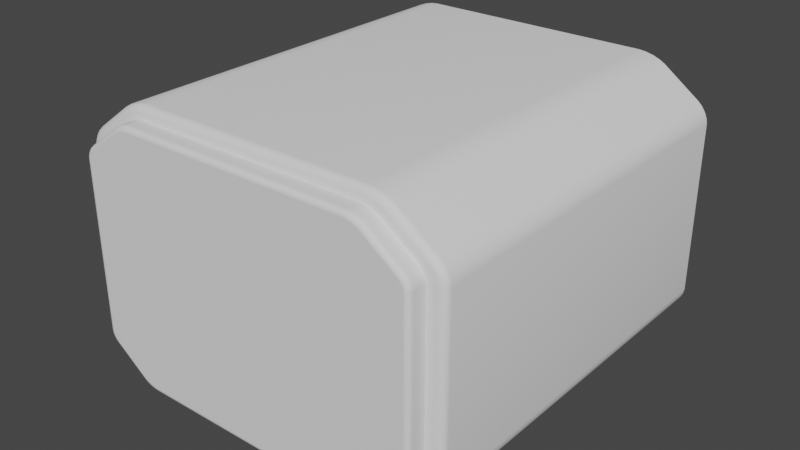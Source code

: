 # Source: cryopodcomplete.blend  (saved by Blender 3.3.6; exported with 4.5.12 LTS)
import bpy
from mathutils import Matrix  # noqa: F401  (used for matrix-valued properties, if any)

bpy.ops.wm.read_factory_settings(use_empty=True)
scene = bpy.context.scene
scene.name = 'Scene'

# ---- collections
col_collection = bpy.data.collections.new('Collection'); scene.collection.children.link(col_collection)

# ---- node groups
ng_auto_smooth = bpy.data.node_groups.new('Auto Smooth', 'GeometryNodeTree')
_s = ng_auto_smooth.interface.new_socket(name='Geometry', in_out='OUTPUT', socket_type='NodeSocketGeometry')
_s = ng_auto_smooth.interface.new_socket(name='Geometry', in_out='INPUT', socket_type='NodeSocketGeometry')
_s = ng_auto_smooth.interface.new_socket(name='Angle', in_out='INPUT', socket_type='NodeSocketFloat')
_s.subtype = 'ANGLE'
_s.min_value = 0.0
_s.max_value = 3.142
ng_auto_smooth.is_modifier = True
_N = ng_auto_smooth.nodes; _L = ng_auto_smooth.links
n0 = _N.new('NodeGroupOutput'); n0.name = 'Group Output'; n0.location = (480, -100)
n1 = _N.new('NodeGroupInput'); n1.name = 'Group Input'; n1.location = (-420, -300)
n2 = _N.new('NodeGroupInput'); n2.name = 'Group Input.001'; n2.location = (-60, -100)
n3 = _N.new('GeometryNodeSetShadeSmooth'); n3.name = 'Set Shade Smooth'; n3.location = (120, -100)
n3.domain = 'EDGE'
n4 = _N.new('GeometryNodeSetShadeSmooth'); n4.name = 'Set Shade Smooth.001'; n4.location = (300, -100)
n5 = _N.new('GeometryNodeInputMeshEdgeAngle'); n5.name = 'Edge Angle'; n5.location = (-420, -220)
n6 = _N.new('GeometryNodeInputEdgeSmooth'); n6.name = 'Is Edge Smooth'; n6.location = (-60, -160)
n7 = _N.new('GeometryNodeInputShadeSmooth'); n7.name = 'Is Face Smooth'; n7.location = (-240, -340)
n8 = _N.new('FunctionNodeBooleanMath'); n8.name = 'Boolean Math'; n8.location = (-60, -220)
n9 = _N.new('FunctionNodeCompare'); n9.name = 'Compare'; n9.location = (-240, -180)
n9.operation = 'LESS_EQUAL'
_L.new(n5.outputs[0], n9.inputs[0])
_L.new(n4.outputs[0], n0.inputs[0])
_L.new(n1.outputs[1], n9.inputs[1])
_L.new(n9.outputs[0], n8.inputs[0])
_L.new(n7.outputs[0], n8.inputs[1])
_L.new(n2.outputs[0], n3.inputs[0])
_L.new(n6.outputs[0], n3.inputs[1])
_L.new(n3.outputs[0], n4.inputs[0])
_L.new(n8.outputs[0], n3.inputs[2])
n0.is_active_output = True

# ---- world
world_world = bpy.data.worlds.new('World'); scene.world = world_world
world_world.use_nodes = True; world_world.node_tree.nodes.clear()
_N = world_world.node_tree.nodes; _L = world_world.node_tree.links
n0 = _N.new('ShaderNodeOutputWorld'); n0.name = 'World Output'; n0.location = (300, 300)
n1 = _N.new('ShaderNodeBackground'); n1.name = 'Background'; n1.location = (10, 300)
n1.inputs[0].default_value = (0.05088, 0.05088, 0.05088, 1.0)
_L.new(n1.outputs[0], n0.inputs[0])
n0.is_active_output = True
world_world.color = (0.05088, 0.05088, 0.05088)
world_world.use_sun_shadow = False
world_world.sun_shadow_jitter_overblur = 0.0

# ---- meshes
me_cube_001 = bpy.data.meshes.new('Cube.001')
me_cube_001.from_pydata([(-0.9145, -1.0, -0.4429), (-0.8773, -1.0, -0.5085), (-0.9116, -1.0, -0.4597), (-0.9036, -1.0, -0.478), (-0.8915, -1.0, -0.4952), (-0.6956, -1.0, -0.6413), (-0.606, -1.0, -0.6684), (-0.6775, -1.0, -0.6516), (-0.654, -1.0, -0.6604), (-0.6289, -1.0, -0.6663), (-0.606, -1.0, 0.6684), (-0.6956, -1.0, 0.6413), (-0.6289, -1.0, 0.6663), (-0.654, -1.0, 0.6604), (-0.6775, -1.0, 0.6516), (-0.8773, -1.0, 0.5085), (-0.9145, -1.0, 0.4429), (-0.8915, -1.0, 0.4952), (-0.9036, -1.0, 0.478), (-0.9116, -1.0, 0.4597), (-0.6113, 1.0, -0.7309), (-0.7524, 1.0, -0.6882), (-0.6474, 1.0, -0.7277), (-0.6869, 1.0, -0.7184), (-0.7237, 1.0, -0.7045), (-0.9415, 1.0, -0.5499), (-1.0, 1.0, -0.4468), (-0.9639, 1.0, -0.529), (-0.9829, 1.0, -0.502), (-0.9955, 1.0, -0.4732), (-1.0, 1.0, 0.4468), (-0.9415, 1.0, 0.5499), (-0.9955, 1.0, 0.4732), (-0.9829, 1.0, 0.502), (-0.9639, 1.0, 0.529), (-0.7524, 1.0, 0.6882), (-0.6113, 1.0, 0.7309), (-0.7237, 1.0, 0.7045), (-0.6869, 1.0, 0.7184), (-0.6474, 1.0, 0.7277), (0.606, -1.0, -0.6684), (0.6956, -1.0, -0.6413), (0.6289, -1.0, -0.6663), (0.654, -1.0, -0.6604), (0.6775, -1.0, -0.6516), (0.8773, -1.0, -0.5085), (0.9145, -1.0, -0.4429), (0.8915, -1.0, -0.4952), (0.9036, -1.0, -0.478), (0.9116, -1.0, -0.4597), (0.9145, -1.0, 0.4429), (0.8773, -1.0, 0.5085), (0.9116, -1.0, 0.4597), (0.9036, -1.0, 0.478), (0.8915, -1.0, 0.4952), (0.6956, -1.0, 0.6413), (0.606, -1.0, 0.6684), (0.6775, -1.0, 0.6516), (0.654, -1.0, 0.6604), (0.6289, -1.0, 0.6663), (1.0, 1.0, -0.4468), (0.9415, 1.0, -0.5499), (0.9955, 1.0, -0.4732), (0.9829, 1.0, -0.502), (0.9639, 1.0, -0.529), (0.7524, 1.0, -0.6882), (0.6113, 1.0, -0.7309), (0.7237, 1.0, -0.7045), (0.6869, 1.0, -0.7184), (0.6474, 1.0, -0.7277), (0.6113, 1.0, 0.7309), (0.7524, 1.0, 0.6882), (0.6474, 1.0, 0.7277), (0.6869, 1.0, 0.7184), (0.7237, 1.0, 0.7045), (0.9415, 1.0, 0.5499), (1.0, 1.0, 0.4468), (0.9639, 1.0, 0.529), (0.9829, 1.0, 0.502), (0.9955, 1.0, 0.4732), (-0.606, -1.07, -0.6684), (-0.6048, -1.096, -0.6424), (-0.606, -1.078, -0.6671), (-0.6058, -1.086, -0.6634), (-0.6055, -1.091, -0.6577), (-0.6052, -1.095, -0.6504), (-0.6247, -1.096, -0.6406), (-0.6289, -1.07, -0.6663), (-0.626, -1.095, -0.6486), (-0.6272, -1.091, -0.6557), (-0.6281, -1.086, -0.6614), (-0.6287, -1.078, -0.6651), (-0.6464, -1.096, -0.6355), (-0.654, -1.07, -0.6604), (-0.6488, -1.095, -0.6432), (-0.6509, -1.091, -0.6502), (-0.6526, -1.086, -0.6557), (-0.6536, -1.078, -0.6592), (-0.6664, -1.096, -0.628), (-0.6775, -1.07, -0.6516), (-0.6698, -1.095, -0.6353), (-0.6729, -1.091, -0.6419), (-0.6754, -1.086, -0.6471), (-0.6769, -1.078, -0.6505), (-0.6815, -1.096, -0.6194), (-0.6956, -1.07, -0.6413), (-0.6859, -1.095, -0.6262), (-0.6898, -1.091, -0.6323), (-0.6929, -1.086, -0.6371), (-0.695, -1.078, -0.6402), (-0.9116, -1.07, -0.4597), (-0.8865, -1.096, -0.4522), (-0.9104, -1.078, -0.4593), (-0.9069, -1.086, -0.4582), (-0.9013, -1.091, -0.4566), (-0.8943, -1.095, -0.4545), (-0.8885, -1.096, -0.4408), (-0.9145, -1.07, -0.4429), (-0.8965, -1.095, -0.4414), (-0.9037, -1.091, -0.442), (-0.9095, -1.086, -0.4425), (-0.9132, -1.078, -0.4428), (-0.9036, -1.07, -0.478), (-0.8808, -1.096, -0.4652), (-0.9025, -1.078, -0.4774), (-0.8992, -1.086, -0.4756), (-0.8942, -1.091, -0.4727), (-0.8879, -1.095, -0.4692), (-0.8915, -1.07, -0.4952), (-0.8718, -1.096, -0.478), (-0.8906, -1.078, -0.4943), (-0.8878, -1.086, -0.4919), (-0.8834, -1.091, -0.4881), (-0.8779, -1.095, -0.4833), (-0.8773, -1.07, -0.5085), (-0.8607, -1.096, -0.4884), (-0.8765, -1.078, -0.5075), (-0.8742, -1.086, -0.5046), (-0.8705, -1.091, -0.5002), (-0.8659, -1.095, -0.4946), (-0.6289, -1.07, 0.6663), (-0.6247, -1.096, 0.6406), (-0.6287, -1.078, 0.6651), (-0.6281, -1.086, 0.6614), (-0.6272, -1.091, 0.6557), (-0.626, -1.095, 0.6486), (-0.6048, -1.096, 0.6424), (-0.606, -1.07, 0.6684), (-0.6052, -1.095, 0.6504), (-0.6055, -1.091, 0.6577), (-0.6058, -1.086, 0.6634), (-0.606, -1.078, 0.6671), (-0.654, -1.07, 0.6604), (-0.6464, -1.096, 0.6355), (-0.6536, -1.078, 0.6592), (-0.6526, -1.086, 0.6557), (-0.6509, -1.091, 0.6502), (-0.6488, -1.095, 0.6432), (-0.6775, -1.07, 0.6516), (-0.6664, -1.096, 0.628), (-0.6769, -1.078, 0.6505), (-0.6754, -1.086, 0.6471), (-0.6729, -1.091, 0.6419), (-0.6698, -1.095, 0.6353), (-0.6956, -1.07, 0.6413), (-0.6815, -1.096, 0.6194), (-0.695, -1.078, 0.6402), (-0.6929, -1.086, 0.6371), (-0.6898, -1.091, 0.6323), (-0.6859, -1.095, 0.6262), (-0.9145, -1.07, 0.4429), (-0.8885, -1.096, 0.4408), (-0.9132, -1.078, 0.4428), (-0.9095, -1.086, 0.4425), (-0.9037, -1.091, 0.442), (-0.8965, -1.095, 0.4414), (-0.8865, -1.096, 0.4522), (-0.9116, -1.07, 0.4597), (-0.8943, -1.095, 0.4545), (-0.9013, -1.091, 0.4566), (-0.9069, -1.086, 0.4582), (-0.9104, -1.078, 0.4593), (-0.8808, -1.096, 0.4652), (-0.9036, -1.07, 0.478), (-0.8879, -1.095, 0.4692), (-0.8942, -1.091, 0.4727), (-0.8992, -1.086, 0.4756), (-0.9025, -1.078, 0.4774), (-0.8718, -1.096, 0.478), (-0.8915, -1.07, 0.4952), (-0.8779, -1.095, 0.4833), (-0.8834, -1.091, 0.4881), (-0.8878, -1.086, 0.4919), (-0.8906, -1.078, 0.4943), (-0.8607, -1.096, 0.4884), (-0.8773, -1.07, 0.5085), (-0.8659, -1.095, 0.4946), (-0.8705, -1.091, 0.5002), (-0.8742, -1.086, 0.5046), (-0.8765, -1.078, 0.5075), (0.6289, -1.07, -0.6663), (0.6247, -1.096, -0.6406), (0.6287, -1.078, -0.6651), (0.6281, -1.086, -0.6614), (0.6272, -1.091, -0.6557), (0.626, -1.095, -0.6486), (0.6048, -1.096, -0.6424), (0.606, -1.07, -0.6684), (0.6052, -1.095, -0.6504), (0.6055, -1.091, -0.6577), (0.6058, -1.086, -0.6634), (0.606, -1.078, -0.6671), (0.654, -1.07, -0.6604), (0.6464, -1.096, -0.6355), (0.6536, -1.078, -0.6592), (0.6526, -1.086, -0.6557), (0.6509, -1.091, -0.6502), (0.6488, -1.095, -0.6432), (0.6775, -1.07, -0.6516), (0.6664, -1.096, -0.628), (0.6769, -1.078, -0.6505), (0.6754, -1.086, -0.6471), (0.6729, -1.091, -0.6419), (0.6698, -1.095, -0.6353), (0.6956, -1.07, -0.6413), (0.6815, -1.096, -0.6194), (0.695, -1.078, -0.6402), (0.6929, -1.086, -0.6371), (0.6898, -1.091, -0.6323), (0.6859, -1.095, -0.6262), (0.9145, -1.07, -0.4429), (0.8885, -1.096, -0.4408), (0.9132, -1.078, -0.4428), (0.9095, -1.086, -0.4425), (0.9037, -1.091, -0.442), (0.8965, -1.095, -0.4414), (0.8865, -1.096, -0.4522), (0.9116, -1.07, -0.4597), (0.8943, -1.095, -0.4545), (0.9013, -1.091, -0.4566), (0.9069, -1.086, -0.4582), (0.9104, -1.078, -0.4593), (0.8808, -1.096, -0.4652), (0.9036, -1.07, -0.478), (0.8879, -1.095, -0.4692), (0.8942, -1.091, -0.4727), (0.8992, -1.086, -0.4756), (0.9025, -1.078, -0.4774), (0.8718, -1.096, -0.478), (0.8915, -1.07, -0.4952), (0.8779, -1.095, -0.4833), (0.8834, -1.091, -0.4881), (0.8878, -1.086, -0.4919), (0.8906, -1.078, -0.4943), (0.8607, -1.096, -0.4884), (0.8773, -1.07, -0.5085), (0.8659, -1.095, -0.4946), (0.8705, -1.091, -0.5002), (0.8742, -1.086, -0.5046), (0.8765, -1.078, -0.5075), (0.606, -1.07, 0.6684), (0.6048, -1.096, 0.6424), (0.606, -1.078, 0.6671), (0.6058, -1.086, 0.6634), (0.6055, -1.091, 0.6577), (0.6052, -1.095, 0.6504), (0.6247, -1.096, 0.6406), (0.6289, -1.07, 0.6663), (0.626, -1.095, 0.6486), (0.6272, -1.091, 0.6557), (0.6281, -1.086, 0.6614), (0.6287, -1.078, 0.6651), (0.6464, -1.096, 0.6355), (0.654, -1.07, 0.6604), (0.6488, -1.095, 0.6432), (0.6509, -1.091, 0.6502), (0.6526, -1.086, 0.6557), (0.6536, -1.078, 0.6592), (0.6664, -1.096, 0.628), (0.6775, -1.07, 0.6516), (0.6698, -1.095, 0.6353), (0.6729, -1.091, 0.6419), (0.6754, -1.086, 0.6471), (0.6769, -1.078, 0.6505), (0.6815, -1.096, 0.6194), (0.6956, -1.07, 0.6413), (0.6859, -1.095, 0.6262), (0.6898, -1.091, 0.6323), (0.6929, -1.086, 0.6371), (0.695, -1.078, 0.6402), (0.9116, -1.07, 0.4597), (0.8865, -1.096, 0.4522), (0.9104, -1.078, 0.4593), (0.9069, -1.086, 0.4582), (0.9013, -1.091, 0.4566), (0.8943, -1.095, 0.4545), (0.8885, -1.096, 0.4408), (0.9145, -1.07, 0.4429), (0.8965, -1.095, 0.4414), (0.9037, -1.091, 0.442), (0.9095, -1.086, 0.4425), (0.9132, -1.078, 0.4428), (0.9036, -1.07, 0.478), (0.8808, -1.096, 0.4652), (0.9025, -1.078, 0.4774), (0.8992, -1.086, 0.4756), (0.8942, -1.091, 0.4727), (0.8879, -1.095, 0.4692), (0.8915, -1.07, 0.4952), (0.8718, -1.096, 0.478), (0.8906, -1.078, 0.4943), (0.8878, -1.086, 0.4919), (0.8834, -1.091, 0.4881), (0.8779, -1.095, 0.4833), (0.8773, -1.07, 0.5085), (0.8607, -1.096, 0.4884), (0.8765, -1.078, 0.5075), (0.8742, -1.086, 0.5046), (0.8705, -1.091, 0.5002), (0.8659, -1.095, 0.4946), (-0.6113, -0.963, -0.7309), (-0.6084, -1.0, -0.6969), (-0.6111, -0.9744, -0.7293), (-0.6107, -0.9848, -0.7244), (-0.6101, -0.9929, -0.7169), (-0.6093, -0.9982, -0.7074), (-0.6374, -1.0, -0.6945), (-0.6474, -0.963, -0.7277), (-0.6405, -0.9982, -0.7048), (-0.6432, -0.9929, -0.714), (-0.6455, -0.9848, -0.7213), (-0.6469, -0.9744, -0.726), (-0.6693, -1.0, -0.6875), (-0.6869, -0.963, -0.7184), (-0.6748, -0.9982, -0.697), (-0.6796, -0.9929, -0.7057), (-0.6835, -0.9848, -0.7125), (-0.686, -0.9744, -0.7169), (-0.6995, -1.0, -0.6768), (-0.7237, -0.963, -0.7045), (-0.707, -0.9982, -0.6854), (-0.7138, -0.9929, -0.6931), (-0.7191, -0.9848, -0.6992), (-0.7226, -0.9744, -0.7032), (-0.7233, -1.0, -0.6641), (-0.7524, -0.963, -0.6882), (-0.7323, -0.9982, -0.6715), (-0.7404, -0.9929, -0.6783), (-0.7468, -0.9848, -0.6836), (-0.751, -0.9744, -0.687), (-0.9955, -0.963, -0.4732), (-0.9556, -1.0, -0.4667), (-0.9936, -0.9744, -0.4728), (-0.9879, -0.9848, -0.4719), (-0.9791, -0.9929, -0.4705), (-0.9679, -0.9982, -0.4687), (-0.9595, -1.0, -0.445), (-1.0, -0.963, -0.4468), (-0.972, -0.9982, -0.4455), (-0.9833, -0.9929, -0.446), (-0.9923, -0.9848, -0.4464), (-0.998, -0.9744, -0.4467), (-0.9829, -0.963, -0.502), (-0.9446, -1.0, -0.4904), (-0.981, -0.9744, -0.5015), (-0.9756, -0.9848, -0.4998), (-0.9671, -0.9929, -0.4973), (-0.9564, -0.9982, -0.494), (-0.9639, -0.963, -0.529), (-0.9283, -1.0, -0.5124), (-0.9622, -0.9744, -0.5282), (-0.9571, -0.9848, -0.5258), (-0.9492, -0.9929, -0.5221), (-0.9393, -0.9982, -0.5175), (-0.9415, -0.963, -0.5499), (-0.9093, -1.0, -0.5291), (-0.94, -0.9744, -0.5489), (-0.9354, -0.9848, -0.546), (-0.9282, -0.9929, -0.5414), (-0.9193, -0.9982, -0.5356), (-0.6474, -0.963, 0.7277), (-0.6374, -1.0, 0.6945), (-0.6469, -0.9744, 0.726), (-0.6455, -0.9848, 0.7213), (-0.6432, -0.9929, 0.714), (-0.6405, -0.9982, 0.7048), (-0.6084, -1.0, 0.6969), (-0.6113, -0.963, 0.7309), (-0.6093, -0.9982, 0.7074), (-0.6101, -0.9929, 0.7169), (-0.6107, -0.9848, 0.7244), (-0.6111, -0.9744, 0.7293), (-0.6869, -0.963, 0.7184), (-0.6693, -1.0, 0.6875), (-0.686, -0.9744, 0.7169), (-0.6835, -0.9848, 0.7125), (-0.6796, -0.9929, 0.7057), (-0.6748, -0.9982, 0.697), (-0.7237, -0.963, 0.7045), (-0.6995, -1.0, 0.6768), (-0.7226, -0.9744, 0.7032), (-0.7191, -0.9848, 0.6992), (-0.7138, -0.9929, 0.6931), (-0.707, -0.9982, 0.6854), (-0.7524, -0.963, 0.6882), (-0.7233, -1.0, 0.6641), (-0.751, -0.9744, 0.687), (-0.7468, -0.9848, 0.6836), (-0.7404, -0.9929, 0.6783), (-0.7323, -0.9982, 0.6715), (-1.0, -0.963, 0.4468), (-0.9595, -1.0, 0.445), (-0.998, -0.9744, 0.4467), (-0.9923, -0.9848, 0.4464), (-0.9833, -0.9929, 0.446), (-0.972, -0.9982, 0.4455), (-0.9556, -1.0, 0.4667), (-0.9955, -0.963, 0.4732), (-0.9679, -0.9982, 0.4687), (-0.9791, -0.9929, 0.4705), (-0.9879, -0.9848, 0.4719), (-0.9936, -0.9744, 0.4728), (-0.9446, -1.0, 0.4904), (-0.9829, -0.963, 0.502), (-0.9564, -0.9982, 0.494), (-0.9671, -0.9929, 0.4973), (-0.9756, -0.9848, 0.4998), (-0.981, -0.9744, 0.5015), (-0.9283, -1.0, 0.5124), (-0.9639, -0.963, 0.529), (-0.9393, -0.9982, 0.5175), (-0.9492, -0.9929, 0.5221), (-0.9571, -0.9848, 0.5258), (-0.9622, -0.9744, 0.5282), (-0.9093, -1.0, 0.5291), (-0.9415, -0.963, 0.5499), (-0.9193, -0.9982, 0.5356), (-0.9282, -0.9929, 0.5414), (-0.9354, -0.9848, 0.546), (-0.94, -0.9744, 0.5489), (0.6474, -0.963, -0.7277), (0.6374, -1.0, -0.6945), (0.6469, -0.9744, -0.726), (0.6455, -0.9848, -0.7213), (0.6432, -0.9929, -0.714), (0.6405, -0.9982, -0.7048), (0.6084, -1.0, -0.6969), (0.6113, -0.963, -0.7309), (0.6093, -0.9982, -0.7074), (0.6101, -0.9929, -0.7169), (0.6107, -0.9848, -0.7244), (0.6111, -0.9744, -0.7293), (0.6869, -0.963, -0.7184), (0.6693, -1.0, -0.6875), (0.686, -0.9744, -0.7169), (0.6835, -0.9848, -0.7125), (0.6796, -0.9929, -0.7057), (0.6748, -0.9982, -0.697), (0.7237, -0.963, -0.7045), (0.6995, -1.0, -0.6768), (0.7226, -0.9744, -0.7032), (0.7191, -0.9848, -0.6992), (0.7138, -0.9929, -0.6931), (0.707, -0.9982, -0.6854), (0.7524, -0.963, -0.6882), (0.7233, -1.0, -0.6641), (0.751, -0.9744, -0.687), (0.7468, -0.9848, -0.6836), (0.7404, -0.9929, -0.6783), (0.7323, -0.9982, -0.6715), (1.0, -0.963, -0.4468), (0.9595, -1.0, -0.445), (0.998, -0.9744, -0.4467), (0.9923, -0.9848, -0.4464), (0.9833, -0.9929, -0.446), (0.972, -0.9982, -0.4455), (0.9556, -1.0, -0.4667), (0.9955, -0.963, -0.4732), (0.9679, -0.9982, -0.4687), (0.9791, -0.9929, -0.4705), (0.9879, -0.9848, -0.4719), (0.9936, -0.9744, -0.4728), (0.9446, -1.0, -0.4904), (0.9829, -0.963, -0.502), (0.9564, -0.9982, -0.494), (0.9671, -0.9929, -0.4973), (0.9756, -0.9848, -0.4998), (0.981, -0.9744, -0.5015), (0.9283, -1.0, -0.5124), (0.9639, -0.963, -0.529), (0.9393, -0.9982, -0.5175), (0.9492, -0.9929, -0.5221), (0.9571, -0.9848, -0.5258), (0.9622, -0.9744, -0.5282), (0.9093, -1.0, -0.5291), (0.9415, -0.963, -0.5499), (0.9193, -0.9982, -0.5356), (0.9282, -0.9929, -0.5414), (0.9354, -0.9848, -0.546), (0.94, -0.9744, -0.5489), (0.6113, -0.963, 0.7309), (0.6084, -1.0, 0.6969), (0.6111, -0.9744, 0.7293), (0.6107, -0.9848, 0.7244), (0.6101, -0.9929, 0.7169), (0.6093, -0.9982, 0.7074), (0.6374, -1.0, 0.6945), (0.6474, -0.963, 0.7277), (0.6405, -0.9982, 0.7048), (0.6432, -0.9929, 0.714), (0.6455, -0.9848, 0.7213), (0.6469, -0.9744, 0.726), (0.6693, -1.0, 0.6875), (0.6869, -0.963, 0.7184), (0.6748, -0.9982, 0.697), (0.6796, -0.9929, 0.7057), (0.6835, -0.9848, 0.7125), (0.686, -0.9744, 0.7169), (0.6995, -1.0, 0.6768), (0.7237, -0.963, 0.7045), (0.707, -0.9982, 0.6854), (0.7138, -0.9929, 0.6931), (0.7191, -0.9848, 0.6992), (0.7226, -0.9744, 0.7032), (0.7233, -1.0, 0.6641), (0.7524, -0.963, 0.6882), (0.7323, -0.9982, 0.6715), (0.7404, -0.9929, 0.6783), (0.7468, -0.9848, 0.6836), (0.751, -0.9744, 0.687), (0.9955, -0.963, 0.4732), (0.9556, -1.0, 0.4667), (0.9936, -0.9744, 0.4728), (0.9879, -0.9848, 0.4719), (0.9791, -0.9929, 0.4705), (0.9679, -0.9982, 0.4687), (0.9595, -1.0, 0.445), (1.0, -0.963, 0.4468), (0.972, -0.9982, 0.4455), (0.9833, -0.9929, 0.446), (0.9923, -0.9848, 0.4464), (0.998, -0.9744, 0.4467), (0.9829, -0.963, 0.502), (0.9446, -1.0, 0.4904), (0.981, -0.9744, 0.5015), (0.9756, -0.9848, 0.4998), (0.9671, -0.9929, 0.4973), (0.9564, -0.9982, 0.494), (0.9639, -0.963, 0.529), (0.9283, -1.0, 0.5124), (0.9622, -0.9744, 0.5282), (0.9571, -0.9848, 0.5258), (0.9492, -0.9929, 0.5221), (0.9393, -0.9982, 0.5175), (0.9415, -0.963, 0.5499), (0.9093, -1.0, 0.5291), (0.94, -0.9744, 0.5489), (0.9354, -0.9848, 0.546), (0.9282, -0.9929, 0.5414), (0.9193, -0.9982, 0.5356), (-0.6048, -1.096, -0.6424), (-0.6247, -1.096, -0.6406), (-0.6464, -1.096, -0.6355), (-0.6664, -1.096, -0.628), (-0.6815, -1.096, -0.6194), (-0.8865, -1.096, -0.4522), (-0.8885, -1.096, -0.4408), (-0.8808, -1.096, -0.4652), (-0.8718, -1.096, -0.478), (-0.8607, -1.096, -0.4884), (-0.6247, -1.096, 0.6406), (-0.6048, -1.096, 0.6424), (-0.6464, -1.096, 0.6355), (-0.6664, -1.096, 0.628), (-0.6815, -1.096, 0.6194), (-0.8885, -1.096, 0.4408), (-0.8865, -1.096, 0.4522), (-0.8808, -1.096, 0.4652), (-0.8718, -1.096, 0.478), (-0.8607, -1.096, 0.4884), (0.6247, -1.096, -0.6406), (0.6048, -1.096, -0.6424), (0.6464, -1.096, -0.6355), (0.6664, -1.096, -0.628), (0.6815, -1.096, -0.6194), (0.8885, -1.096, -0.4408), (0.8865, -1.096, -0.4522), (0.8808, -1.096, -0.4652), (0.8718, -1.096, -0.478), (0.8607, -1.096, -0.4884), (0.6048, -1.096, 0.6424), (0.6247, -1.096, 0.6406), (0.6464, -1.096, 0.6355), (0.6664, -1.096, 0.628), (0.6815, -1.096, 0.6194), (0.8865, -1.096, 0.4522), (0.8885, -1.096, 0.4408), (0.8808, -1.096, 0.4652), (0.8718, -1.096, 0.478), (0.8607, -1.096, 0.4884)], [], [(22, 327, 333, 23), (55, 51, 555, 524), (20, 22, 23, 24, 21, 25, 27, 28, 29, 26, 30, 32, 33, 34, 31, 35, 37, 38, 39, 36, 70, 72, 73, 74, 71, 75, 77, 78, 79, 76, 60, 62, 63, 64, 61, 65, 67, 68, 69, 66), (59, 56, 260, 267), (45, 41, 465, 494), (0, 16, 411, 356), (10, 56, 501, 386), (62, 477, 483, 63), (15, 11, 405, 434), (40, 6, 321, 446), (9, 8, 332, 326), (8, 7, 338, 332), (7, 5, 344, 338), (350, 29, 28, 362), (3, 2, 351, 363), (4, 3, 363, 369), (1, 4, 369, 375), (380, 39, 38, 392), (13, 12, 381, 393), (14, 13, 393, 399), (11, 14, 399, 405), (16, 19, 416, 411), (19, 18, 422, 416), (18, 17, 428, 422), (17, 15, 434, 428), (440, 69, 68, 452), (43, 42, 441, 453), (44, 43, 453, 459), (41, 44, 459, 465), (50, 46, 471, 536), (49, 48, 482, 476), (48, 47, 488, 482), (47, 45, 494, 488), (56, 59, 506, 501), (59, 58, 512, 506), (58, 57, 518, 512), (57, 55, 524, 518), (530, 79, 78, 542), (53, 52, 531, 543), (54, 53, 543, 549), (51, 54, 549, 555), (5, 1, 375, 344), (20, 66, 447, 320), (23, 333, 339, 24), (24, 339, 345, 21), (21, 345, 374, 25), (357, 26, 29, 350), (357, 410, 30, 26), (368, 27, 25, 374), (12, 10, 386, 381), (387, 36, 39, 380), (70, 36, 387, 500), (398, 37, 35, 404), (404, 35, 31, 435), (32, 417, 423, 33), (33, 423, 429, 34), (34, 429, 435, 31), (42, 40, 446, 441), (447, 66, 69, 440), (452, 68, 67, 458), (458, 67, 65, 464), (464, 65, 61, 495), (60, 76, 537, 470), (63, 483, 489, 64), (64, 489, 495, 61), (70, 500, 507, 72), (72, 507, 513, 73), (73, 513, 519, 74), (74, 519, 525, 71), (71, 525, 554, 75), (537, 76, 79, 530), (542, 78, 77, 548), (548, 77, 75, 554), (2, 0, 356, 351), (362, 28, 27, 368), (6, 9, 326, 321), (60, 470, 477, 62), (46, 49, 476, 471), (52, 50, 536, 531), (392, 38, 37, 398), (30, 410, 417, 32), (6, 40, 207, 80), (14, 11, 164, 158), (50, 52, 290, 297), (58, 59, 267, 273), (11, 15, 195, 164), (13, 14, 158, 152), (57, 58, 273, 279), (18, 19, 177, 183), (19, 16, 170, 177), (55, 57, 279, 285), (17, 18, 183, 189), (51, 55, 285, 314), (15, 17, 189, 195), (7, 8, 93, 99), (52, 53, 302, 290), (40, 42, 200, 207), (5, 7, 99, 105), (53, 54, 308, 302), (42, 43, 212, 200), (1, 5, 105, 134), (54, 51, 314, 308), (43, 44, 218, 212), (2, 3, 122, 110), (44, 41, 224, 218), (16, 0, 117, 170), (0, 2, 110, 117), (41, 45, 255, 224), (4, 1, 134, 128), (3, 4, 128, 122), (46, 50, 297, 230), (10, 12, 140, 147), (8, 9, 87, 93), (47, 48, 243, 249), (12, 13, 152, 140), (49, 46, 230, 237), (45, 47, 249, 255), (56, 10, 147, 260), (48, 49, 237, 243), (81, 86, 88, 85), (85, 88, 89, 84), (84, 89, 90, 83), (83, 90, 91, 82), (82, 91, 87, 80), (86, 92, 94, 88), (88, 94, 95, 89), (89, 95, 96, 90), (90, 96, 97, 91), (91, 97, 93, 87), (92, 98, 100, 94), (94, 100, 101, 95), (95, 101, 102, 96), (96, 102, 103, 97), (97, 103, 99, 93), (98, 104, 106, 100), (100, 106, 107, 101), (101, 107, 108, 102), (102, 108, 109, 103), (103, 109, 105, 99), (111, 116, 118, 115), (115, 118, 119, 114), (114, 119, 120, 113), (113, 120, 121, 112), (112, 121, 117, 110), (123, 111, 115, 127), (127, 115, 114, 126), (126, 114, 113, 125), (125, 113, 112, 124), (124, 112, 110, 122), (129, 123, 127, 133), (133, 127, 126, 132), (132, 126, 125, 131), (131, 125, 124, 130), (130, 124, 122, 128), (135, 129, 133, 139), (139, 133, 132, 138), (138, 132, 131, 137), (137, 131, 130, 136), (136, 130, 128, 134), (141, 146, 148, 145), (145, 148, 149, 144), (144, 149, 150, 143), (143, 150, 151, 142), (142, 151, 147, 140), (153, 141, 145, 157), (157, 145, 144, 156), (156, 144, 143, 155), (155, 143, 142, 154), (154, 142, 140, 152), (159, 153, 157, 163), (163, 157, 156, 162), (162, 156, 155, 161), (161, 155, 154, 160), (160, 154, 152, 158), (165, 159, 163, 169), (169, 163, 162, 168), (168, 162, 161, 167), (167, 161, 160, 166), (166, 160, 158, 164), (171, 176, 178, 175), (175, 178, 179, 174), (174, 179, 180, 173), (173, 180, 181, 172), (172, 181, 177, 170), (176, 182, 184, 178), (178, 184, 185, 179), (179, 185, 186, 180), (180, 186, 187, 181), (181, 187, 183, 177), (182, 188, 190, 184), (184, 190, 191, 185), (185, 191, 192, 186), (186, 192, 193, 187), (187, 193, 189, 183), (188, 194, 196, 190), (190, 196, 197, 191), (191, 197, 198, 192), (192, 198, 199, 193), (193, 199, 195, 189), (201, 206, 208, 205), (205, 208, 209, 204), (204, 209, 210, 203), (203, 210, 211, 202), (202, 211, 207, 200), (213, 201, 205, 217), (217, 205, 204, 216), (216, 204, 203, 215), (215, 203, 202, 214), (214, 202, 200, 212), (219, 213, 217, 223), (223, 217, 216, 222), (222, 216, 215, 221), (221, 215, 214, 220), (220, 214, 212, 218), (225, 219, 223, 229), (229, 223, 222, 228), (228, 222, 221, 227), (227, 221, 220, 226), (226, 220, 218, 224), (231, 236, 238, 235), (235, 238, 239, 234), (234, 239, 240, 233), (233, 240, 241, 232), (232, 241, 237, 230), (236, 242, 244, 238), (238, 244, 245, 239), (239, 245, 246, 240), (240, 246, 247, 241), (241, 247, 243, 237), (242, 248, 250, 244), (244, 250, 251, 245), (245, 251, 252, 246), (246, 252, 253, 247), (247, 253, 249, 243), (248, 254, 256, 250), (250, 256, 257, 251), (251, 257, 258, 252), (252, 258, 259, 253), (253, 259, 255, 249), (261, 266, 268, 265), (265, 268, 269, 264), (264, 269, 270, 263), (263, 270, 271, 262), (262, 271, 267, 260), (266, 272, 274, 268), (268, 274, 275, 269), (269, 275, 276, 270), (270, 276, 277, 271), (271, 277, 273, 267), (272, 278, 280, 274), (274, 280, 281, 275), (275, 281, 282, 276), (276, 282, 283, 277), (277, 283, 279, 273), (278, 284, 286, 280), (280, 286, 287, 281), (281, 287, 288, 282), (282, 288, 289, 283), (283, 289, 285, 279), (291, 296, 298, 295), (295, 298, 299, 294), (294, 299, 300, 293), (293, 300, 301, 292), (292, 301, 297, 290), (303, 291, 295, 307), (307, 295, 294, 306), (306, 294, 293, 305), (305, 293, 292, 304), (304, 292, 290, 302), (309, 303, 307, 313), (313, 307, 306, 312), (312, 306, 305, 311), (311, 305, 304, 310), (310, 304, 302, 308), (315, 309, 313, 319), (319, 313, 312, 318), (318, 312, 311, 317), (317, 311, 310, 316), (316, 310, 308, 314), (104, 135, 139, 106), (106, 139, 138, 107), (107, 138, 137, 108), (108, 137, 136, 109), (109, 136, 134, 105), (116, 171, 175, 118), (118, 175, 174, 119), (119, 174, 173, 120), (120, 173, 172, 121), (121, 172, 170, 117), (80, 207, 211, 82), (82, 211, 210, 83), (83, 210, 209, 84), (84, 209, 208, 85), (85, 208, 206, 81), (224, 255, 259, 226), (226, 259, 258, 227), (227, 258, 257, 228), (228, 257, 256, 229), (229, 256, 254, 225), (230, 297, 301, 232), (232, 301, 300, 233), (233, 300, 299, 234), (234, 299, 298, 235), (235, 298, 296, 231), (314, 285, 289, 316), (316, 289, 288, 317), (317, 288, 287, 318), (318, 287, 286, 319), (319, 286, 284, 315), (260, 147, 151, 262), (262, 151, 150, 263), (263, 150, 149, 264), (264, 149, 148, 265), (265, 148, 146, 261), (164, 195, 199, 166), (166, 199, 198, 167), (167, 198, 197, 168), (168, 197, 196, 169), (169, 196, 194, 165), (9, 6, 80, 87), (321, 326, 328, 325), (325, 328, 329, 324), (324, 329, 330, 323), (323, 330, 331, 322), (322, 331, 327, 320), (326, 332, 334, 328), (328, 334, 335, 329), (329, 335, 336, 330), (330, 336, 337, 331), (331, 337, 333, 327), (332, 338, 340, 334), (334, 340, 341, 335), (335, 341, 342, 336), (336, 342, 343, 337), (337, 343, 339, 333), (338, 344, 346, 340), (340, 346, 347, 341), (341, 347, 348, 342), (342, 348, 349, 343), (343, 349, 345, 339), (351, 356, 358, 355), (355, 358, 359, 354), (354, 359, 360, 353), (353, 360, 361, 352), (352, 361, 357, 350), (363, 351, 355, 367), (367, 355, 354, 366), (366, 354, 353, 365), (365, 353, 352, 364), (364, 352, 350, 362), (369, 363, 367, 373), (373, 367, 366, 372), (372, 366, 365, 371), (371, 365, 364, 370), (370, 364, 362, 368), (375, 369, 373, 379), (379, 373, 372, 378), (378, 372, 371, 377), (377, 371, 370, 376), (376, 370, 368, 374), (381, 386, 388, 385), (385, 388, 389, 384), (384, 389, 390, 383), (383, 390, 391, 382), (382, 391, 387, 380), (393, 381, 385, 397), (397, 385, 384, 396), (396, 384, 383, 395), (395, 383, 382, 394), (394, 382, 380, 392), (399, 393, 397, 403), (403, 397, 396, 402), (402, 396, 395, 401), (401, 395, 394, 400), (400, 394, 392, 398), (405, 399, 403, 409), (409, 403, 402, 408), (408, 402, 401, 407), (407, 401, 400, 406), (406, 400, 398, 404), (411, 416, 418, 415), (415, 418, 419, 414), (414, 419, 420, 413), (413, 420, 421, 412), (412, 421, 417, 410), (416, 422, 424, 418), (418, 424, 425, 419), (419, 425, 426, 420), (420, 426, 427, 421), (421, 427, 423, 417), (422, 428, 430, 424), (424, 430, 431, 425), (425, 431, 432, 426), (426, 432, 433, 427), (427, 433, 429, 423), (428, 434, 436, 430), (430, 436, 437, 431), (431, 437, 438, 432), (432, 438, 439, 433), (433, 439, 435, 429), (441, 446, 448, 445), (445, 448, 449, 444), (444, 449, 450, 443), (443, 450, 451, 442), (442, 451, 447, 440), (453, 441, 445, 457), (457, 445, 444, 456), (456, 444, 443, 455), (455, 443, 442, 454), (454, 442, 440, 452), (459, 453, 457, 463), (463, 457, 456, 462), (462, 456, 455, 461), (461, 455, 454, 460), (460, 454, 452, 458), (465, 459, 463, 469), (469, 463, 462, 468), (468, 462, 461, 467), (467, 461, 460, 466), (466, 460, 458, 464), (471, 476, 478, 475), (475, 478, 479, 474), (474, 479, 480, 473), (473, 480, 481, 472), (472, 481, 477, 470), (476, 482, 484, 478), (478, 484, 485, 479), (479, 485, 486, 480), (480, 486, 487, 481), (481, 487, 483, 477), (482, 488, 490, 484), (484, 490, 491, 485), (485, 491, 492, 486), (486, 492, 493, 487), (487, 493, 489, 483), (488, 494, 496, 490), (490, 496, 497, 491), (491, 497, 498, 492), (492, 498, 499, 493), (493, 499, 495, 489), (501, 506, 508, 505), (505, 508, 509, 504), (504, 509, 510, 503), (503, 510, 511, 502), (502, 511, 507, 500), (506, 512, 514, 508), (508, 514, 515, 509), (509, 515, 516, 510), (510, 516, 517, 511), (511, 517, 513, 507), (512, 518, 520, 514), (514, 520, 521, 515), (515, 521, 522, 516), (516, 522, 523, 517), (517, 523, 519, 513), (518, 524, 526, 520), (520, 526, 527, 521), (521, 527, 528, 522), (522, 528, 529, 523), (523, 529, 525, 519), (531, 536, 538, 535), (535, 538, 539, 534), (534, 539, 540, 533), (533, 540, 541, 532), (532, 541, 537, 530), (543, 531, 535, 547), (547, 535, 534, 546), (546, 534, 533, 545), (545, 533, 532, 544), (544, 532, 530, 542), (549, 543, 547, 553), (553, 547, 546, 552), (552, 546, 545, 551), (551, 545, 544, 550), (550, 544, 542, 548), (555, 549, 553, 559), (559, 553, 552, 558), (558, 552, 551, 557), (557, 551, 550, 556), (556, 550, 548, 554), (344, 375, 379, 346), (346, 379, 378, 347), (347, 378, 377, 348), (348, 377, 376, 349), (349, 376, 374, 345), (356, 411, 415, 358), (358, 415, 414, 359), (359, 414, 413, 360), (360, 413, 412, 361), (361, 412, 410, 357), (320, 447, 451, 322), (322, 451, 450, 323), (323, 450, 449, 324), (324, 449, 448, 325), (325, 448, 446, 321), (464, 495, 499, 466), (466, 499, 498, 467), (467, 498, 497, 468), (468, 497, 496, 469), (469, 496, 494, 465), (470, 537, 541, 472), (472, 541, 540, 473), (473, 540, 539, 474), (474, 539, 538, 475), (475, 538, 536, 471), (554, 525, 529, 556), (556, 529, 528, 557), (557, 528, 527, 558), (558, 527, 526, 559), (559, 526, 524, 555), (500, 387, 391, 502), (502, 391, 390, 503), (503, 390, 389, 504), (504, 389, 388, 505), (505, 388, 386, 501), (404, 435, 439, 406), (406, 439, 438, 407), (407, 438, 437, 408), (408, 437, 436, 409), (409, 436, 434, 405), (20, 320, 327, 22), (581, 580, 582, 583, 584, 589, 588, 587, 586, 585, 596, 595, 597, 598, 599, 594, 593, 592, 591, 590, 571, 570, 572, 573, 574, 579, 578, 577, 576, 575, 566, 565, 567, 568, 569, 564, 563, 562, 561, 560)])
me_cube_001.polygons.foreach_set('use_smooth', [True] * 522)
_uv = me_cube_001.uv_layers.new(name='UVMap')
_uv.uv.foreach_set('vector', [0.1912, 1.42, 0.1912, 0.4831, 0.1723, 0.4831, 0.1723, 1.42, 0.8318, 0.8059, 0.9185, 0.7426, 0.9338, 0.7524, 0.845, 0.8168, 0.2084, 0.1513, 0.1912, 0.1529, 0.1723, 0.1573, 0.1547, 0.1639, 0.1411, 0.1717, 0.05085, 0.2377, 0.04018, 0.2476, 0.03113, 0.2605, 0.02509, 0.2743, 0.02296, 0.2869, 0.02296, 0.7131, 0.02509, 0.7257, 0.03113, 0.7395, 0.04018, 0.7524, 0.05085, 0.7623, 0.1411, 0.8283, 0.1547, 0.8361, 0.1723, 0.8427, 0.1912, 0.8471, 0.2084, 0.8487, 0.7916, 0.8487, 0.8088, 0.8471, 0.8277, 0.8427, 0.8453, 0.8361, 0.8589, 0.8283, 0.9491, 0.7623, 0.9598, 0.7524, 0.9689, 0.7395, 0.9749, 0.7257, 0.977, 0.7131, 0.977, 0.2869, 0.9749, 0.2743, 0.9689, 0.2605, 0.9598, 0.2476, 0.9491, 0.2377, 0.8589, 0.1717, 0.8453, 0.1639, 0.8277, 0.1573, 0.8088, 0.1529, 0.7916, 0.1513, 0.8, 0.4654, 0.7891, 0.4654, 0.7891, 0.4319, 0.8, 0.4319, 0.9185, 0.2574, 0.8318, 0.1941, 0.845, 0.1832, 0.9338, 0.2476, 0.06377, 0.2887, 0.06377, 0.7113, 0.04228, 0.7123, 0.04228, 0.2877, 0.2109, 0.8189, 0.7891, 0.8189, 0.7902, 0.8325, 0.2098, 0.8325, 1.42, 0.2743, 0.4831, 0.2743, 0.4831, 0.2605, 1.42, 0.2605, 0.08148, 0.7426, 0.1682, 0.8059, 0.155, 0.8168, 0.06623, 0.7524, 0.7891, 0.1811, 0.2109, 0.1811, 0.2098, 0.1675, 0.7902, 0.1675, 0.2, 0.1821, 0.188, 0.1849, 0.1807, 0.172, 0.1959, 0.1687, 0.188, 0.1849, 0.1768, 0.1891, 0.1663, 0.1771, 0.1807, 0.172, 0.1768, 0.1891, 0.1682, 0.1941, 0.155, 0.1832, 0.1663, 0.1771, 0.4831, 0.2743, 1.42, 0.2743, 1.42, 0.2605, 0.4831, 0.2605, 0.06896, 0.272, 0.06511, 0.2807, 0.04416, 0.2774, 0.04939, 0.266, 0.07471, 0.2638, 0.06896, 0.272, 0.04939, 0.266, 0.05716, 0.2556, 0.08148, 0.2574, 0.07471, 0.2638, 0.05716, 0.2556, 0.06623, 0.2476, 0.1912, 0.4831, 0.1912, 1.42, 0.1723, 1.42, 0.1723, 0.4831, 0.188, 0.8151, 0.2, 0.8179, 0.1959, 0.8313, 0.1807, 0.828, 0.1768, 0.8109, 0.188, 0.8151, 0.1807, 0.828, 0.1663, 0.8229, 0.1682, 0.8059, 0.1768, 0.8109, 0.1663, 0.8229, 0.155, 0.8168, 0.06377, 0.7113, 0.06511, 0.7193, 0.04416, 0.7226, 0.04228, 0.7123, 0.06511, 0.7193, 0.06896, 0.728, 0.04939, 0.734, 0.04416, 0.7226, 0.06896, 0.728, 0.07471, 0.7362, 0.05716, 0.7444, 0.04939, 0.734, 0.07471, 0.7362, 0.08148, 0.7426, 0.06623, 0.7524, 0.05716, 0.7444, 0.8088, 0.4831, 0.8088, 1.42, 0.8277, 1.42, 0.8277, 0.4831, 0.812, 0.1849, 0.8, 0.1821, 0.8041, 0.1687, 0.8193, 0.172, 0.8232, 0.1891, 0.812, 0.1849, 0.8193, 0.172, 0.8337, 0.1771, 0.8318, 0.1941, 0.8232, 0.1891, 0.8337, 0.1771, 0.845, 0.1832, 0.9362, 0.7113, 0.9362, 0.2887, 0.9577, 0.2877, 0.9577, 0.7123, 0.9349, 0.2807, 0.931, 0.272, 0.9506, 0.266, 0.9558, 0.2774, 0.931, 0.272, 0.9253, 0.2638, 0.9428, 0.2556, 0.9506, 0.266, 0.9253, 0.2638, 0.9185, 0.2574, 0.9338, 0.2476, 0.9428, 0.2556, 0.7891, 0.8189, 0.8, 0.8179, 0.8041, 0.8313, 0.7902, 0.8325, 0.8, 0.8179, 0.812, 0.8151, 0.8193, 0.828, 0.8041, 0.8313, 0.812, 0.8151, 0.8232, 0.8109, 0.8337, 0.8229, 0.8193, 0.828, 0.8232, 0.8109, 0.8318, 0.8059, 0.845, 0.8168, 0.8337, 0.8229, 0.4831, 0.7257, 1.42, 0.7257, 1.42, 0.7395, 0.4831, 0.7395, 0.931, 0.728, 0.9349, 0.7193, 0.9558, 0.7226, 0.9506, 0.734, 0.9253, 0.7362, 0.931, 0.728, 0.9506, 0.734, 0.9428, 0.7444, 0.9185, 0.7426, 0.9253, 0.7362, 0.9428, 0.7444, 0.9338, 0.7524, 0.1682, 0.1941, 0.08148, 0.2574, 0.06623, 0.2476, 0.155, 0.1832, 0.2084, 1.42, 0.7916, 1.42, 0.7916, 0.4831, 0.2084, 0.4831, 0.1723, 1.42, 0.1723, 0.4831, 0.1547, 0.4831, 0.1547, 1.42, 0.1547, 1.42, 0.1547, 0.4831, 0.1411, 0.4831, 0.1411, 1.42, 0.1411, 1.42, 0.1411, 0.4831, 0.05085, 0.4831, 0.05085, 1.42, 0.4831, 0.2869, 1.42, 0.2869, 1.42, 0.2743, 0.4831, 0.2743, 0.4831, 0.2869, 0.4831, 0.7131, 1.42, 0.7131, 1.42, 0.2869, 0.04018, 0.4831, 0.04018, 1.42, 0.05085, 1.42, 0.05085, 0.4831, 0.2, 0.8179, 0.2109, 0.8189, 0.2098, 0.8325, 0.1959, 0.8313, 0.2084, 0.4831, 0.2084, 1.42, 0.1912, 1.42, 0.1912, 0.4831, 0.7916, 1.42, 0.2084, 1.42, 0.2084, 0.4831, 0.7916, 0.4831, 0.1547, 0.4831, 0.1547, 1.42, 0.1411, 1.42, 0.1411, 0.4831, 0.1411, 0.4831, 0.1411, 1.42, 0.05085, 1.42, 0.05085, 0.4831, 1.42, 0.7257, 0.4831, 0.7257, 0.4831, 0.7395, 1.42, 0.7395, 1.42, 0.7395, 0.4831, 0.7395, 0.4831, 0.7524, 1.42, 0.7524, 0.04018, 1.42, 0.04018, 0.4831, 0.05085, 0.4831, 0.05085, 1.42, 0.8, 0.1821, 0.7891, 0.1811, 0.7902, 0.1675, 0.8041, 0.1687, 0.7916, 0.4831, 0.7916, 1.42, 0.8088, 1.42, 0.8088, 0.4831, 0.8277, 0.4831, 0.8277, 1.42, 0.8453, 1.42, 0.8453, 0.4831, 0.8453, 0.4831, 0.8453, 1.42, 0.8589, 1.42, 0.8589, 0.4831, 0.8589, 0.4831, 0.8589, 1.42, 0.9491, 1.42, 0.9491, 0.4831, 1.42, 0.2869, 1.42, 0.7131, 0.4831, 0.7131, 0.4831, 0.2869, 1.42, 0.2605, 0.4831, 0.2605, 0.4831, 0.2476, 1.42, 0.2476, 0.9598, 1.42, 0.9598, 0.4831, 0.9491, 0.4831, 0.9491, 1.42, 0.7916, 1.42, 0.7916, 0.4831, 0.8088, 0.4831, 0.8088, 1.42, 0.8088, 1.42, 0.8088, 0.4831, 0.8277, 0.4831, 0.8277, 1.42, 0.8277, 1.42, 0.8277, 0.4831, 0.8453, 0.4831, 0.8453, 1.42, 0.8453, 1.42, 0.8453, 0.4831, 0.8589, 0.4831, 0.8589, 1.42, 0.8589, 1.42, 0.8589, 0.4831, 0.9491, 0.4831, 0.9491, 1.42, 0.4831, 0.7131, 1.42, 0.7131, 1.42, 0.7257, 0.4831, 0.7257, 0.4831, 0.7395, 1.42, 0.7395, 1.42, 0.7524, 0.4831, 0.7524, 0.9598, 0.4831, 0.9598, 1.42, 0.9491, 1.42, 0.9491, 0.4831, 0.06511, 0.2807, 0.06377, 0.2887, 0.04228, 0.2877, 0.04416, 0.2774, 0.4831, 0.2605, 1.42, 0.2605, 1.42, 0.2476, 0.4831, 0.2476, 0.2109, 0.1811, 0.2, 0.1821, 0.1959, 0.1687, 0.2098, 0.1675, 1.42, 0.2869, 0.4831, 0.2869, 0.4831, 0.2743, 1.42, 0.2743, 0.9362, 0.2887, 0.9349, 0.2807, 0.9558, 0.2774, 0.9577, 0.2877, 0.9349, 0.7193, 0.9362, 0.7113, 0.9577, 0.7123, 0.9558, 0.7226, 0.1723, 0.4831, 0.1723, 1.42, 0.1547, 1.42, 0.1547, 0.4831, 1.42, 0.7131, 0.4831, 0.7131, 0.4831, 0.7257, 1.42, 0.7257, 0.2109, 0.4654, 0.7891, 0.4654, 0.7891, 0.4319, 0.2109, 0.4319, 0.1768, 0.4654, 0.1682, 0.4654, 0.1682, 0.4319, 0.1768, 0.4319, 0.4654, 0.7113, 0.4654, 0.7193, 0.4319, 0.7193, 0.4319, 0.7113, 0.812, 0.4654, 0.8, 0.4654, 0.8, 0.4319, 0.812, 0.4319, 0.1682, 0.4654, 0.08148, 0.4654, 0.08148, 0.4319, 0.1682, 0.4319, 0.188, 0.4654, 0.1768, 0.4654, 0.1768, 0.4319, 0.188, 0.4319, 0.8232, 0.4654, 0.812, 0.4654, 0.812, 0.4319, 0.8232, 0.4319, 0.4654, 0.728, 0.4654, 0.7193, 0.4319, 0.7193, 0.4319, 0.728, 0.4654, 0.7193, 0.4654, 0.7113, 0.4319, 0.7113, 0.4319, 0.7193, 0.8318, 0.4654, 0.8232, 0.4654, 0.8232, 0.4319, 0.8318, 0.4319, 0.4654, 0.7362, 0.4654, 0.728, 0.4319, 0.728, 0.4319, 0.7362, 0.9185, 0.4654, 0.8318, 0.4654, 0.8318, 0.4319, 0.9185, 0.4319, 0.08148, 0.4654, 0.07471, 0.4654, 0.07471, 0.4319, 0.08148, 0.4319, 0.1768, 0.4654, 0.188, 0.4654, 0.188, 0.4319, 0.1768, 0.4319, 0.4654, 0.7193, 0.4654, 0.728, 0.4319, 0.728, 0.4319, 0.7193, 0.7891, 0.4654, 0.8, 0.4654, 0.8, 0.4319, 0.7891, 0.4319, 0.1682, 0.4654, 0.1768, 0.4654, 0.1768, 0.4319, 0.1682, 0.4319, 0.4654, 0.728, 0.4654, 0.7362, 0.4319, 0.7362, 0.4319, 0.728, 0.8, 0.4654, 0.812, 0.4654, 0.812, 0.4319, 0.8, 0.4319, 0.08148, 0.4654, 0.1682, 0.4654, 0.1682, 0.4319, 0.08148, 0.4319, 0.9253, 0.4654, 0.9185, 0.4654, 0.9185, 0.4319, 0.9253, 0.4319, 0.812, 0.4654, 0.8232, 0.4654, 0.8232, 0.4319, 0.812, 0.4319, 0.4654, 0.2807, 0.4654, 0.272, 0.4319, 0.272, 0.4319, 0.2807, 0.8232, 0.4654, 0.8318, 0.4654, 0.8318, 0.4319, 0.8232, 0.4319, 0.4654, 0.7113, 0.4654, 0.2887, 0.4319, 0.2887, 0.4319, 0.7113, 0.4654, 0.2887, 0.4654, 0.2807, 0.4319, 0.2807, 0.4319, 0.2887, 0.8318, 0.4654, 0.9185, 0.4654, 0.9185, 0.4319, 0.8318, 0.4319, 0.07471, 0.4654, 0.08148, 0.4654, 0.08148, 0.4319, 0.07471, 0.4319, 0.4654, 0.272, 0.4654, 0.2638, 0.4319, 0.2638, 0.4319, 0.272, 0.4654, 0.2887, 0.4654, 0.7113, 0.4319, 0.7113, 0.4319, 0.2887, 0.2109, 0.4654, 0.2, 0.4654, 0.2, 0.4319, 0.2109, 0.4319, 0.188, 0.4654, 0.2, 0.4654, 0.2, 0.4319, 0.188, 0.4319, 0.4654, 0.2638, 0.4654, 0.272, 0.4319, 0.272, 0.4319, 0.2638, 0.2, 0.4654, 0.188, 0.4654, 0.188, 0.4319, 0.2, 0.4319, 0.4654, 0.2807, 0.4654, 0.2887, 0.4319, 0.2887, 0.4319, 0.2807, 0.9185, 0.4654, 0.9253, 0.4654, 0.9253, 0.4319, 0.9185, 0.4319, 0.7891, 0.4654, 0.2109, 0.4654, 0.2109, 0.4319, 0.7891, 0.4319, 0.4654, 0.272, 0.4654, 0.2807, 0.4319, 0.2807, 0.4319, 0.272, 0.2115, 0.1936, 0.202, 0.1944, 0.2014, 0.1906, 0.2113, 0.1897, 0.2113, 0.1897, 0.2014, 0.1906, 0.2008, 0.1872, 0.2111, 0.1863, 0.2111, 0.1863, 0.2008, 0.1872, 0.2004, 0.1845, 0.211, 0.1835, 0.211, 0.4246, 0.2004, 0.4246, 0.2001, 0.4281, 0.2109, 0.4281, 0.2109, 0.4281, 0.2001, 0.4281, 0.2, 0.4319, 0.2109, 0.4319, 0.202, 0.1944, 0.1916, 0.1968, 0.1905, 0.1932, 0.2014, 0.1906, 0.2014, 0.1906, 0.1905, 0.1932, 0.1895, 0.1898, 0.2008, 0.1872, 0.2008, 0.1872, 0.1895, 0.1898, 0.1887, 0.1872, 0.2004, 0.1845, 0.2004, 0.4246, 0.1887, 0.4246, 0.1882, 0.4281, 0.2001, 0.4281, 0.2001, 0.4281, 0.1882, 0.4281, 0.188, 0.4319, 0.2, 0.4319, 0.1916, 0.1968, 0.1821, 0.2004, 0.1805, 0.1969, 0.1905, 0.1932, 0.1905, 0.1932, 0.1805, 0.1969, 0.179, 0.1938, 0.1895, 0.1898, 0.1895, 0.1898, 0.179, 0.1938, 0.1778, 0.1913, 0.1887, 0.1872, 0.1887, 0.4246, 0.1778, 0.4246, 0.1771, 0.4281, 0.1882, 0.4281, 0.1882, 0.4281, 0.1771, 0.4281, 0.1768, 0.4319, 0.188, 0.4319, 0.1821, 0.2004, 0.1749, 0.2045, 0.1728, 0.2013, 0.1805, 0.1969, 0.1805, 0.1969, 0.1728, 0.2013, 0.1709, 0.1984, 0.179, 0.1938, 0.179, 0.1938, 0.1709, 0.1984, 0.1694, 0.1961, 0.1778, 0.1913, 0.1778, 0.4246, 0.1694, 0.4246, 0.1685, 0.4281, 0.1771, 0.4281, 0.1771, 0.4281, 0.1685, 0.4281, 0.1682, 0.4319, 0.1768, 0.4319, 0.07709, 0.2843, 0.07617, 0.2897, 0.07234, 0.2894, 0.07339, 0.2832, 0.07339, 0.2832, 0.07234, 0.2894, 0.06888, 0.2891, 0.07005, 0.2822, 0.07005, 0.2822, 0.06888, 0.2891, 0.06613, 0.2889, 0.0674, 0.2814, 0.4246, 0.2814, 0.4246, 0.2889, 0.4281, 0.2888, 0.4281, 0.2809, 0.4281, 0.2809, 0.4281, 0.2888, 0.4319, 0.2887, 0.4319, 0.2807, 0.07982, 0.2781, 0.07709, 0.2843, 0.07339, 0.2832, 0.07646, 0.2762, 0.07646, 0.2762, 0.07339, 0.2832, 0.07005, 0.2822, 0.07343, 0.2745, 0.07343, 0.2745, 0.07005, 0.2822, 0.0674, 0.2814, 0.07103, 0.2731, 0.4246, 0.2731, 0.4246, 0.2814, 0.4281, 0.2809, 0.4281, 0.2723, 0.4281, 0.2723, 0.4281, 0.2809, 0.4319, 0.2807, 0.4319, 0.272, 0.08412, 0.272, 0.07982, 0.2781, 0.07646, 0.2762, 0.08121, 0.2694, 0.08121, 0.2694, 0.07646, 0.2762, 0.07343, 0.2745, 0.07859, 0.2672, 0.07859, 0.2672, 0.07343, 0.2745, 0.07103, 0.2731, 0.07651, 0.2653, 0.4246, 0.2653, 0.4246, 0.2731, 0.4281, 0.2723, 0.4281, 0.2642, 0.4281, 0.2642, 0.4281, 0.2723, 0.4319, 0.272, 0.4319, 0.2638, 0.08941, 0.267, 0.08412, 0.272, 0.08121, 0.2694, 0.08695, 0.2641, 0.08695, 0.2641, 0.08121, 0.2694, 0.07859, 0.2672, 0.08474, 0.2614, 0.08474, 0.2614, 0.07859, 0.2672, 0.07651, 0.2653, 0.08299, 0.2593, 0.08299, 0.4246, 0.07651, 0.4246, 0.07517, 0.4281, 0.08186, 0.4281, 0.08186, 0.4281, 0.07517, 0.4281, 0.07471, 0.4319, 0.08148, 0.4319, 0.202, 0.8056, 0.2115, 0.8064, 0.2113, 0.8103, 0.2014, 0.8094, 0.2014, 0.8094, 0.2113, 0.8103, 0.2111, 0.8137, 0.2008, 0.8128, 0.2008, 0.8128, 0.2111, 0.8137, 0.211, 0.8165, 0.2004, 0.8155, 0.2004, 0.4246, 0.211, 0.4246, 0.2109, 0.4281, 0.2001, 0.4281, 0.2001, 0.4281, 0.2109, 0.4281, 0.2109, 0.4319, 0.2, 0.4319, 0.1916, 0.8032, 0.202, 0.8056, 0.2014, 0.8094, 0.1905, 0.8068, 0.1905, 0.8068, 0.2014, 0.8094, 0.2008, 0.8128, 0.1895, 0.8102, 0.1895, 0.8102, 0.2008, 0.8128, 0.2004, 0.8155, 0.1887, 0.8128, 0.1887, 0.4246, 0.2004, 0.4246, 0.2001, 0.4281, 0.1882, 0.4281, 0.1882, 0.4281, 0.2001, 0.4281, 0.2, 0.4319, 0.188, 0.4319, 0.1821, 0.7996, 0.1916, 0.8032, 0.1905, 0.8068, 0.1805, 0.8031, 0.1805, 0.8031, 0.1905, 0.8068, 0.1895, 0.8102, 0.179, 0.8062, 0.179, 0.8062, 0.1895, 0.8102, 0.1887, 0.8128, 0.1778, 0.8087, 0.1778, 0.4246, 0.1887, 0.4246, 0.1882, 0.4281, 0.1771, 0.4281, 0.1771, 0.4281, 0.1882, 0.4281, 0.188, 0.4319, 0.1768, 0.4319, 0.1749, 0.7955, 0.1821, 0.7996, 0.1805, 0.8031, 0.1728, 0.7987, 0.1728, 0.7987, 0.1805, 0.8031, 0.179, 0.8062, 0.1709, 0.8016, 0.1709, 0.8016, 0.179, 0.8062, 0.1778, 0.8087, 0.1694, 0.8039, 0.1694, 0.4246, 0.1778, 0.4246, 0.1771, 0.4281, 0.1685, 0.4281, 0.1685, 0.4281, 0.1771, 0.4281, 0.1768, 0.4319, 0.1682, 0.4319, 0.07617, 0.7103, 0.07709, 0.7157, 0.07339, 0.7168, 0.07234, 0.7106, 0.07234, 0.7106, 0.07339, 0.7168, 0.07005, 0.7178, 0.06888, 0.7109, 0.06888, 0.7109, 0.07005, 0.7178, 0.0674, 0.7186, 0.06613, 0.7111, 0.4246, 0.7111, 0.4246, 0.7186, 0.4281, 0.7191, 0.4281, 0.7112, 0.4281, 0.7112, 0.4281, 0.7191, 0.4319, 0.7193, 0.4319, 0.7113, 0.07709, 0.7157, 0.07982, 0.7219, 0.07646, 0.7238, 0.07339, 0.7168, 0.07339, 0.7168, 0.07646, 0.7238, 0.07343, 0.7255, 0.07005, 0.7178, 0.07005, 0.7178, 0.07343, 0.7255, 0.07103, 0.7269, 0.0674, 0.7186, 0.4246, 0.7186, 0.4246, 0.7269, 0.4281, 0.7277, 0.4281, 0.7191, 0.4281, 0.7191, 0.4281, 0.7277, 0.4319, 0.728, 0.4319, 0.7193, 0.07982, 0.7219, 0.08412, 0.728, 0.08121, 0.7306, 0.07646, 0.7238, 0.07646, 0.7238, 0.08121, 0.7306, 0.07859, 0.7328, 0.07343, 0.7255, 0.07343, 0.7255, 0.07859, 0.7328, 0.07651, 0.7347, 0.07103, 0.7269, 0.4246, 0.7269, 0.4246, 0.7347, 0.4281, 0.7358, 0.4281, 0.7277, 0.4281, 0.7277, 0.4281, 0.7358, 0.4319, 0.7362, 0.4319, 0.728, 0.08412, 0.728, 0.08941, 0.733, 0.08695, 0.7359, 0.08121, 0.7306, 0.08121, 0.7306, 0.08695, 0.7359, 0.08474, 0.7386, 0.07859, 0.7328, 0.07859, 0.7328, 0.08474, 0.7386, 0.08299, 0.7407, 0.07651, 0.7347, 0.07651, 0.4246, 0.08299, 0.4246, 0.08186, 0.4281, 0.07517, 0.4281, 0.07517, 0.4281, 0.08186, 0.4281, 0.08148, 0.4319, 0.07471, 0.4319, 0.798, 0.1944, 0.7885, 0.1936, 0.7887, 0.1897, 0.7986, 0.1906, 0.7986, 0.1906, 0.7887, 0.1897, 0.7889, 0.1863, 0.7992, 0.1872, 0.7992, 0.1872, 0.7889, 0.1863, 0.789, 0.1835, 0.7996, 0.1845, 0.7996, 0.4246, 0.789, 0.4246, 0.7891, 0.4281, 0.7999, 0.4281, 0.7999, 0.4281, 0.7891, 0.4281, 0.7891, 0.4319, 0.8, 0.4319, 0.8084, 0.1968, 0.798, 0.1944, 0.7986, 0.1906, 0.8095, 0.1932, 0.8095, 0.1932, 0.7986, 0.1906, 0.7992, 0.1872, 0.8105, 0.1898, 0.8105, 0.1898, 0.7992, 0.1872, 0.7996, 0.1845, 0.8113, 0.1872, 0.8113, 0.4246, 0.7996, 0.4246, 0.7999, 0.4281, 0.8118, 0.4281, 0.8118, 0.4281, 0.7999, 0.4281, 0.8, 0.4319, 0.812, 0.4319, 0.8179, 0.2004, 0.8084, 0.1968, 0.8095, 0.1932, 0.8195, 0.1969, 0.8195, 0.1969, 0.8095, 0.1932, 0.8105, 0.1898, 0.821, 0.1938, 0.821, 0.1938, 0.8105, 0.1898, 0.8113, 0.1872, 0.8222, 0.1913, 0.8222, 0.4246, 0.8113, 0.4246, 0.8118, 0.4281, 0.8229, 0.4281, 0.8229, 0.4281, 0.8118, 0.4281, 0.812, 0.4319, 0.8232, 0.4319, 0.8251, 0.2045, 0.8179, 0.2004, 0.8195, 0.1969, 0.8272, 0.2013, 0.8272, 0.2013, 0.8195, 0.1969, 0.821, 0.1938, 0.8291, 0.1984, 0.8291, 0.1984, 0.821, 0.1938, 0.8222, 0.1913, 0.8306, 0.1961, 0.8306, 0.4246, 0.8222, 0.4246, 0.8229, 0.4281, 0.8315, 0.4281, 0.8315, 0.4281, 0.8229, 0.4281, 0.8232, 0.4319, 0.8318, 0.4319, 0.9238, 0.2897, 0.9229, 0.2843, 0.9266, 0.2832, 0.9277, 0.2894, 0.9277, 0.2894, 0.9266, 0.2832, 0.93, 0.2822, 0.9311, 0.2891, 0.9311, 0.2891, 0.93, 0.2822, 0.9326, 0.2814, 0.9339, 0.2889, 0.4246, 0.2889, 0.4246, 0.2814, 0.4281, 0.2809, 0.4281, 0.2888, 0.4281, 0.2888, 0.4281, 0.2809, 0.4319, 0.2807, 0.4319, 0.2887, 0.9229, 0.2843, 0.9202, 0.2781, 0.9235, 0.2762, 0.9266, 0.2832, 0.9266, 0.2832, 0.9235, 0.2762, 0.9266, 0.2745, 0.93, 0.2822, 0.93, 0.2822, 0.9266, 0.2745, 0.929, 0.2731, 0.9326, 0.2814, 0.4246, 0.2814, 0.4246, 0.2731, 0.4281, 0.2723, 0.4281, 0.2809, 0.4281, 0.2809, 0.4281, 0.2723, 0.4319, 0.272, 0.4319, 0.2807, 0.9202, 0.2781, 0.9159, 0.272, 0.9188, 0.2694, 0.9235, 0.2762, 0.9235, 0.2762, 0.9188, 0.2694, 0.9214, 0.2672, 0.9266, 0.2745, 0.9266, 0.2745, 0.9214, 0.2672, 0.9235, 0.2653, 0.929, 0.2731, 0.4246, 0.2731, 0.4246, 0.2653, 0.4281, 0.2642, 0.4281, 0.2723, 0.4281, 0.2723, 0.4281, 0.2642, 0.4319, 0.2638, 0.4319, 0.272, 0.9159, 0.272, 0.9106, 0.267, 0.913, 0.2641, 0.9188, 0.2694, 0.9188, 0.2694, 0.913, 0.2641, 0.9153, 0.2614, 0.9214, 0.2672, 0.9214, 0.2672, 0.9153, 0.2614, 0.917, 0.2593, 0.9235, 0.2653, 0.9235, 0.4246, 0.917, 0.4246, 0.9181, 0.4281, 0.9248, 0.4281, 0.9248, 0.4281, 0.9181, 0.4281, 0.9185, 0.4319, 0.9253, 0.4319, 0.7885, 0.8064, 0.798, 0.8056, 0.7986, 0.8094, 0.7887, 0.8103, 0.7887, 0.8103, 0.7986, 0.8094, 0.7992, 0.8128, 0.7889, 0.8137, 0.7889, 0.8137, 0.7992, 0.8128, 0.7996, 0.8155, 0.789, 0.8165, 0.789, 0.4246, 0.7996, 0.4246, 0.7999, 0.4281, 0.7891, 0.4281, 0.7891, 0.4281, 0.7999, 0.4281, 0.8, 0.4319, 0.7891, 0.4319, 0.798, 0.8056, 0.8084, 0.8032, 0.8095, 0.8068, 0.7986, 0.8094, 0.7986, 0.8094, 0.8095, 0.8068, 0.8105, 0.8102, 0.7992, 0.8128, 0.7992, 0.8128, 0.8105, 0.8102, 0.8113, 0.8128, 0.7996, 0.8155, 0.7996, 0.4246, 0.8113, 0.4246, 0.8118, 0.4281, 0.7999, 0.4281, 0.7999, 0.4281, 0.8118, 0.4281, 0.812, 0.4319, 0.8, 0.4319, 0.8084, 0.8032, 0.8179, 0.7996, 0.8195, 0.8031, 0.8095, 0.8068, 0.8095, 0.8068, 0.8195, 0.8031, 0.821, 0.8062, 0.8105, 0.8102, 0.8105, 0.8102, 0.821, 0.8062, 0.8222, 0.8087, 0.8113, 0.8128, 0.8113, 0.4246, 0.8222, 0.4246, 0.8229, 0.4281, 0.8118, 0.4281, 0.8118, 0.4281, 0.8229, 0.4281, 0.8232, 0.4319, 0.812, 0.4319, 0.8179, 0.7996, 0.8251, 0.7955, 0.8272, 0.7987, 0.8195, 0.8031, 0.8195, 0.8031, 0.8272, 0.7987, 0.8291, 0.8016, 0.821, 0.8062, 0.821, 0.8062, 0.8291, 0.8016, 0.8306, 0.8039, 0.8222, 0.8087, 0.8222, 0.4246, 0.8306, 0.4246, 0.8315, 0.4281, 0.8229, 0.4281, 0.8229, 0.4281, 0.8315, 0.4281, 0.8318, 0.4319, 0.8232, 0.4319, 0.9229, 0.7157, 0.9238, 0.7103, 0.9277, 0.7106, 0.9266, 0.7168, 0.9266, 0.7168, 0.9277, 0.7106, 0.9311, 0.7109, 0.93, 0.7178, 0.93, 0.7178, 0.9311, 0.7109, 0.9339, 0.7111, 0.9326, 0.7186, 0.4246, 0.7186, 0.4246, 0.7111, 0.4281, 0.7112, 0.4281, 0.7191, 0.4281, 0.7191, 0.4281, 0.7112, 0.4319, 0.7113, 0.4319, 0.7193, 0.9202, 0.7219, 0.9229, 0.7157, 0.9266, 0.7168, 0.9235, 0.7238, 0.9235, 0.7238, 0.9266, 0.7168, 0.93, 0.7178, 0.9266, 0.7255, 0.9266, 0.7255, 0.93, 0.7178, 0.9326, 0.7186, 0.929, 0.7269, 0.4246, 0.7269, 0.4246, 0.7186, 0.4281, 0.7191, 0.4281, 0.7277, 0.4281, 0.7277, 0.4281, 0.7191, 0.4319, 0.7193, 0.4319, 0.728, 0.9159, 0.728, 0.9202, 0.7219, 0.9235, 0.7238, 0.9188, 0.7306, 0.9188, 0.7306, 0.9235, 0.7238, 0.9266, 0.7255, 0.9214, 0.7328, 0.9214, 0.7328, 0.9266, 0.7255, 0.929, 0.7269, 0.9235, 0.7347, 0.4246, 0.7347, 0.4246, 0.7269, 0.4281, 0.7277, 0.4281, 0.7358, 0.4281, 0.7358, 0.4281, 0.7277, 0.4319, 0.728, 0.4319, 0.7362, 0.9106, 0.733, 0.9159, 0.728, 0.9188, 0.7306, 0.913, 0.7359, 0.913, 0.7359, 0.9188, 0.7306, 0.9214, 0.7328, 0.9153, 0.7386, 0.9153, 0.7386, 0.9214, 0.7328, 0.9235, 0.7347, 0.917, 0.7407, 0.917, 0.4246, 0.9235, 0.4246, 0.9248, 0.4281, 0.9181, 0.4281, 0.9181, 0.4281, 0.9248, 0.4281, 0.9253, 0.4319, 0.9185, 0.4319, 0.1749, 0.2045, 0.08941, 0.267, 0.08695, 0.2641, 0.1728, 0.2013, 0.1728, 0.2013, 0.08695, 0.2641, 0.08474, 0.2614, 0.1709, 0.1984, 0.1709, 0.1984, 0.08474, 0.2614, 0.08299, 0.2593, 0.1694, 0.1961, 0.1694, 0.4246, 0.08299, 0.4246, 0.08186, 0.4281, 0.1685, 0.4281, 0.1685, 0.4281, 0.08186, 0.4281, 0.08148, 0.4319, 0.1682, 0.4319, 0.07617, 0.2897, 0.07617, 0.7103, 0.07234, 0.7106, 0.07234, 0.2894, 0.07234, 0.2894, 0.07234, 0.7106, 0.06888, 0.7109, 0.06888, 0.2891, 0.06888, 0.2891, 0.06888, 0.7109, 0.06613, 0.7111, 0.06613, 0.2889, 0.4246, 0.2889, 0.4246, 0.7111, 0.4281, 0.7112, 0.4281, 0.2888, 0.4281, 0.2888, 0.4281, 0.7112, 0.4319, 0.7113, 0.4319, 0.2887, 0.2109, 0.4319, 0.7891, 0.4319, 0.7891, 0.4281, 0.2109, 0.4281, 0.2109, 0.4281, 0.7891, 0.4281, 0.789, 0.4246, 0.211, 0.4246, 0.211, 0.4246, 0.789, 0.4246, 0.7889, 0.4219, 0.2111, 0.4219, 0.2111, 0.1863, 0.7889, 0.1863, 0.7887, 0.1897, 0.2113, 0.1897, 0.2113, 0.1897, 0.7887, 0.1897, 0.7885, 0.1936, 0.2115, 0.1936, 0.8318, 0.4319, 0.9185, 0.4319, 0.9181, 0.4281, 0.8315, 0.4281, 0.8315, 0.4281, 0.9181, 0.4281, 0.917, 0.4246, 0.8306, 0.4246, 0.8306, 0.1961, 0.917, 0.2593, 0.9153, 0.2614, 0.8291, 0.1984, 0.8291, 0.1984, 0.9153, 0.2614, 0.913, 0.2641, 0.8272, 0.2013, 0.8272, 0.2013, 0.913, 0.2641, 0.9106, 0.267, 0.8251, 0.2045, 0.4319, 0.2887, 0.4319, 0.7113, 0.4281, 0.7112, 0.4281, 0.2888, 0.4281, 0.2888, 0.4281, 0.7112, 0.4246, 0.7111, 0.4246, 0.2889, 0.9339, 0.2889, 0.9339, 0.7111, 0.9311, 0.7109, 0.9311, 0.2891, 0.9311, 0.2891, 0.9311, 0.7109, 0.9277, 0.7106, 0.9277, 0.2894, 0.9277, 0.2894, 0.9277, 0.7106, 0.9238, 0.7103, 0.9238, 0.2897, 0.9185, 0.4319, 0.8318, 0.4319, 0.8315, 0.4281, 0.9181, 0.4281, 0.9181, 0.4281, 0.8315, 0.4281, 0.8306, 0.4246, 0.917, 0.4246, 0.917, 0.7407, 0.8306, 0.8039, 0.8291, 0.8016, 0.9153, 0.7386, 0.9153, 0.7386, 0.8291, 0.8016, 0.8272, 0.7987, 0.913, 0.7359, 0.913, 0.7359, 0.8272, 0.7987, 0.8251, 0.7955, 0.9106, 0.733, 0.7891, 0.4319, 0.2109, 0.4319, 0.2109, 0.4281, 0.7891, 0.4281, 0.7891, 0.4281, 0.2109, 0.4281, 0.211, 0.4246, 0.789, 0.4246, 0.789, 0.4246, 0.211, 0.4246, 0.2111, 0.4219, 0.7889, 0.4219, 0.7889, 0.8137, 0.2111, 0.8137, 0.2113, 0.8103, 0.7887, 0.8103, 0.7887, 0.8103, 0.2113, 0.8103, 0.2115, 0.8064, 0.7885, 0.8064, 0.1682, 0.4319, 0.08148, 0.4319, 0.08186, 0.4281, 0.1685, 0.4281, 0.1685, 0.4281, 0.08186, 0.4281, 0.08299, 0.4246, 0.1694, 0.4246, 0.1694, 0.8039, 0.08299, 0.7407, 0.08474, 0.7386, 0.1709, 0.8016, 0.1709, 0.8016, 0.08474, 0.7386, 0.08695, 0.7359, 0.1728, 0.7987, 0.1728, 0.7987, 0.08695, 0.7359, 0.08941, 0.733, 0.1749, 0.7955, 0.2, 0.4654, 0.2109, 0.4654, 0.2109, 0.4319, 0.2, 0.4319, 0.2098, 0.1675, 0.1959, 0.1687, 0.1945, 0.1638, 0.2093, 0.1625, 0.2093, 0.1625, 0.1945, 0.1638, 0.1925, 0.1528, 0.2084, 0.1513, 0.2084, 0.4654, 0.1925, 0.4654, 0.1918, 0.4727, 0.2084, 0.4727, 0.2084, 0.4727, 0.1918, 0.4727, 0.1913, 0.4776, 0.2084, 0.4776, 0.2084, 0.4776, 0.1913, 0.4776, 0.1912, 0.4831, 0.2084, 0.4831, 0.1959, 0.1687, 0.1807, 0.172, 0.1781, 0.1675, 0.1945, 0.1638, 0.1945, 0.1638, 0.1781, 0.1675, 0.1743, 0.1568, 0.1912, 0.1529, 0.1912, 0.4654, 0.1743, 0.4654, 0.1732, 0.4727, 0.1914, 0.4727, 0.1914, 0.4727, 0.1732, 0.4727, 0.1726, 0.4776, 0.1912, 0.4776, 0.1912, 0.4776, 0.1726, 0.4776, 0.1723, 0.4831, 0.1912, 0.4831, 0.1807, 0.172, 0.1663, 0.1771, 0.1627, 0.173, 0.1781, 0.1675, 0.1781, 0.1675, 0.1627, 0.173, 0.1571, 0.163, 0.1723, 0.1573, 0.1723, 0.4654, 0.1571, 0.4654, 0.1558, 0.4727, 0.1728, 0.4727, 0.1728, 0.4727, 0.1558, 0.4727, 0.155, 0.4776, 0.1725, 0.4776, 0.1725, 0.4776, 0.155, 0.4776, 0.1547, 0.4831, 0.1723, 0.4831, 0.1663, 0.1771, 0.155, 0.1832, 0.1507, 0.1796, 0.1627, 0.173, 0.1627, 0.173, 0.1507, 0.1796, 0.1434, 0.1704, 0.1547, 0.1639, 0.1547, 0.4654, 0.1434, 0.4654, 0.1421, 0.4727, 0.1553, 0.4727, 0.1553, 0.4727, 0.1421, 0.4727, 0.1413, 0.4776, 0.1549, 0.4776, 0.1549, 0.4776, 0.1413, 0.4776, 0.1411, 0.4831, 0.1547, 0.4831, 0.04416, 0.2774, 0.04228, 0.2877, 0.03631, 0.2875, 0.03827, 0.2764, 0.03827, 0.2764, 0.03631, 0.2875, 0.02312, 0.2859, 0.02509, 0.2743, 0.4654, 0.2743, 0.4654, 0.2859, 0.4727, 0.2864, 0.4727, 0.2743, 0.4727, 0.2743, 0.4727, 0.2864, 0.4776, 0.2868, 0.4776, 0.2743, 0.4776, 0.2743, 0.4776, 0.2868, 0.4831, 0.2869, 0.4831, 0.2743, 0.04939, 0.266, 0.04416, 0.2774, 0.03827, 0.2764, 0.04375, 0.2643, 0.04375, 0.2643, 0.03827, 0.2764, 0.02589, 0.2724, 0.03113, 0.2605, 0.4654, 0.2605, 0.4654, 0.2724, 0.4727, 0.2734, 0.4727, 0.2601, 0.4727, 0.2601, 0.4727, 0.2734, 0.4776, 0.2741, 0.4776, 0.2604, 0.4776, 0.2604, 0.4776, 0.2741, 0.4831, 0.2743, 0.4831, 0.2605, 0.05716, 0.2556, 0.04939, 0.266, 0.04375, 0.2643, 0.05191, 0.2531, 0.05191, 0.2531, 0.04375, 0.2643, 0.03255, 0.2585, 0.04018, 0.2476, 0.4654, 0.2476, 0.4654, 0.2585, 0.4727, 0.2596, 0.4727, 0.2471, 0.4727, 0.2471, 0.4727, 0.2596, 0.4776, 0.2603, 0.4776, 0.2475, 0.4776, 0.2475, 0.4776, 0.2603, 0.4831, 0.2605, 0.4831, 0.2476, 0.06623, 0.2476, 0.05716, 0.2556, 0.05191, 0.2531, 0.06148, 0.2445, 0.06148, 0.2445, 0.05191, 0.2531, 0.04228, 0.2457, 0.05085, 0.2377, 0.05085, 0.4654, 0.04228, 0.4654, 0.04115, 0.4727, 0.05147, 0.4727, 0.05147, 0.4727, 0.04115, 0.4727, 0.04043, 0.4776, 0.05101, 0.4776, 0.05101, 0.4776, 0.04043, 0.4776, 0.04018, 0.4831, 0.05085, 0.4831, 0.1959, 0.8313, 0.2098, 0.8325, 0.2093, 0.8375, 0.1945, 0.8362, 0.1945, 0.8362, 0.2093, 0.8375, 0.2084, 0.8487, 0.1925, 0.8472, 0.1925, 0.4654, 0.2084, 0.4654, 0.2084, 0.4727, 0.1918, 0.4727, 0.1918, 0.4727, 0.2084, 0.4727, 0.2084, 0.4776, 0.1913, 0.4776, 0.1913, 0.4776, 0.2084, 0.4776, 0.2084, 0.4831, 0.1912, 0.4831, 0.1807, 0.828, 0.1959, 0.8313, 0.1945, 0.8362, 0.1781, 0.8325, 0.1781, 0.8325, 0.1945, 0.8362, 0.1912, 0.8471, 0.1743, 0.8432, 0.1743, 0.4654, 0.1912, 0.4654, 0.1914, 0.4727, 0.1732, 0.4727, 0.1732, 0.4727, 0.1914, 0.4727, 0.1912, 0.4776, 0.1726, 0.4776, 0.1726, 0.4776, 0.1912, 0.4776, 0.1912, 0.4831, 0.1723, 0.4831, 0.1663, 0.8229, 0.1807, 0.828, 0.1781, 0.8325, 0.1627, 0.827, 0.1627, 0.827, 0.1781, 0.8325, 0.1723, 0.8427, 0.1571, 0.837, 0.1571, 0.4654, 0.1723, 0.4654, 0.1728, 0.4727, 0.1558, 0.4727, 0.1558, 0.4727, 0.1728, 0.4727, 0.1725, 0.4776, 0.155, 0.4776, 0.155, 0.4776, 0.1725, 0.4776, 0.1723, 0.4831, 0.1547, 0.4831, 0.155, 0.8168, 0.1663, 0.8229, 0.1627, 0.827, 0.1507, 0.8204, 0.1507, 0.8204, 0.1627, 0.827, 0.1547, 0.8361, 0.1434, 0.8296, 0.1434, 0.4654, 0.1547, 0.4654, 0.1553, 0.4727, 0.1421, 0.4727, 0.1421, 0.4727, 0.1553, 0.4727, 0.1549, 0.4776, 0.1413, 0.4776, 0.1413, 0.4776, 0.1549, 0.4776, 0.1547, 0.4831, 0.1411, 0.4831, 0.04228, 0.7123, 0.04416, 0.7226, 0.03827, 0.7236, 0.03631, 0.7125, 0.03631, 0.7125, 0.03827, 0.7236, 0.02509, 0.7257, 0.02312, 0.7141, 0.4654, 0.7141, 0.4654, 0.7257, 0.4727, 0.7257, 0.4727, 0.7136, 0.4727, 0.7136, 0.4727, 0.7257, 0.4776, 0.7257, 0.4776, 0.7132, 0.4776, 0.7132, 0.4776, 0.7257, 0.4831, 0.7257, 0.4831, 0.7131, 0.04416, 0.7226, 0.04939, 0.734, 0.04375, 0.7357, 0.03827, 0.7236, 0.03827, 0.7236, 0.04375, 0.7357, 0.03113, 0.7395, 0.02589, 0.7276, 0.4654, 0.7276, 0.4654, 0.7395, 0.4727, 0.7399, 0.4727, 0.7266, 0.4727, 0.7266, 0.4727, 0.7399, 0.4776, 0.7396, 0.4776, 0.7259, 0.4776, 0.7259, 0.4776, 0.7396, 0.4831, 0.7395, 0.4831, 0.7257, 0.04939, 0.734, 0.05716, 0.7444, 0.05191, 0.7469, 0.04375, 0.7357, 0.04375, 0.7357, 0.05191, 0.7469, 0.04018, 0.7524, 0.03255, 0.7415, 0.4654, 0.7415, 0.4654, 0.7524, 0.4727, 0.7529, 0.4727, 0.7404, 0.4727, 0.7404, 0.4727, 0.7529, 0.4776, 0.7525, 0.4776, 0.7397, 0.4776, 0.7397, 0.4776, 0.7525, 0.4831, 0.7524, 0.4831, 0.7395, 0.05716, 0.7444, 0.06623, 0.7524, 0.06148, 0.7555, 0.05191, 0.7469, 0.05191, 0.7469, 0.06148, 0.7555, 0.05085, 0.7623, 0.04228, 0.7543, 0.04228, 0.4654, 0.05085, 0.4654, 0.05147, 0.4727, 0.04115, 0.4727, 0.04115, 0.4727, 0.05147, 0.4727, 0.05101, 0.4776, 0.04043, 0.4776, 0.04043, 0.4776, 0.05101, 0.4776, 0.05085, 0.4831, 0.04018, 0.4831, 0.8041, 0.1687, 0.7902, 0.1675, 0.7907, 0.1625, 0.8055, 0.1638, 0.8055, 0.1638, 0.7907, 0.1625, 0.7916, 0.1513, 0.8075, 0.1528, 0.8075, 0.4654, 0.7916, 0.4654, 0.7916, 0.4727, 0.8082, 0.4727, 0.8082, 0.4727, 0.7916, 0.4727, 0.7916, 0.4776, 0.8087, 0.4776, 0.8087, 0.4776, 0.7916, 0.4776, 0.7916, 0.4831, 0.8088, 0.4831, 0.8193, 0.172, 0.8041, 0.1687, 0.8055, 0.1638, 0.8219, 0.1675, 0.8219, 0.1675, 0.8055, 0.1638, 0.8088, 0.1529, 0.8257, 0.1568, 0.8257, 0.4654, 0.8088, 0.4654, 0.8086, 0.4727, 0.8268, 0.4727, 0.8268, 0.4727, 0.8086, 0.4727, 0.8088, 0.4776, 0.8274, 0.4776, 0.8274, 0.4776, 0.8088, 0.4776, 0.8088, 0.4831, 0.8277, 0.4831, 0.8337, 0.1771, 0.8193, 0.172, 0.8219, 0.1675, 0.8373, 0.173, 0.8373, 0.173, 0.8219, 0.1675, 0.8277, 0.1573, 0.8429, 0.163, 0.8429, 0.4654, 0.8277, 0.4654, 0.8272, 0.4727, 0.8442, 0.4727, 0.8442, 0.4727, 0.8272, 0.4727, 0.8275, 0.4776, 0.845, 0.4776, 0.845, 0.4776, 0.8275, 0.4776, 0.8277, 0.4831, 0.8453, 0.4831, 0.845, 0.1832, 0.8337, 0.1771, 0.8373, 0.173, 0.8493, 0.1796, 0.8493, 0.1796, 0.8373, 0.173, 0.8453, 0.1639, 0.8566, 0.1704, 0.8566, 0.4654, 0.8453, 0.4654, 0.8447, 0.4727, 0.8579, 0.4727, 0.8579, 0.4727, 0.8447, 0.4727, 0.8451, 0.4776, 0.8587, 0.4776, 0.8587, 0.4776, 0.8451, 0.4776, 0.8453, 0.4831, 0.8589, 0.4831, 0.9577, 0.2877, 0.9558, 0.2774, 0.9617, 0.2764, 0.9637, 0.2875, 0.9637, 0.2875, 0.9617, 0.2764, 0.9749, 0.2743, 0.9769, 0.2859, 0.4654, 0.2859, 0.4654, 0.2743, 0.4727, 0.2743, 0.4727, 0.2864, 0.4727, 0.2864, 0.4727, 0.2743, 0.4776, 0.2743, 0.4776, 0.2868, 0.4776, 0.2868, 0.4776, 0.2743, 0.4831, 0.2743, 0.4831, 0.2869, 0.9558, 0.2774, 0.9506, 0.266, 0.9562, 0.2643, 0.9617, 0.2764, 0.9617, 0.2764, 0.9562, 0.2643, 0.9689, 0.2605, 0.9741, 0.2724, 0.4654, 0.2724, 0.4654, 0.2605, 0.4727, 0.2601, 0.4727, 0.2734, 0.4727, 0.2734, 0.4727, 0.2601, 0.4776, 0.2604, 0.4776, 0.2741, 0.4776, 0.2741, 0.4776, 0.2604, 0.4831, 0.2605, 0.4831, 0.2743, 0.9506, 0.266, 0.9428, 0.2556, 0.9481, 0.2531, 0.9562, 0.2643, 0.9562, 0.2643, 0.9481, 0.2531, 0.9598, 0.2476, 0.9674, 0.2585, 0.4654, 0.2585, 0.4654, 0.2476, 0.4727, 0.2471, 0.4727, 0.2596, 0.4727, 0.2596, 0.4727, 0.2471, 0.4776, 0.2475, 0.4776, 0.2603, 0.4776, 0.2603, 0.4776, 0.2475, 0.4831, 0.2476, 0.4831, 0.2605, 0.9428, 0.2556, 0.9338, 0.2476, 0.9385, 0.2445, 0.9481, 0.2531, 0.9481, 0.2531, 0.9385, 0.2445, 0.9491, 0.2377, 0.9577, 0.2457, 0.9577, 0.4654, 0.9491, 0.4654, 0.9485, 0.4727, 0.9588, 0.4727, 0.9588, 0.4727, 0.9485, 0.4727, 0.949, 0.4776, 0.9596, 0.4776, 0.9596, 0.4776, 0.949, 0.4776, 0.9491, 0.4831, 0.9598, 0.4831, 0.7902, 0.8325, 0.8041, 0.8313, 0.8055, 0.8362, 0.7907, 0.8375, 0.7907, 0.8375, 0.8055, 0.8362, 0.8075, 0.8472, 0.7916, 0.8487, 0.7916, 0.4654, 0.8075, 0.4654, 0.8082, 0.4727, 0.7916, 0.4727, 0.7916, 0.4727, 0.8082, 0.4727, 0.8087, 0.4776, 0.7916, 0.4776, 0.7916, 0.4776, 0.8087, 0.4776, 0.8088, 0.4831, 0.7916, 0.4831, 0.8041, 0.8313, 0.8193, 0.828, 0.8219, 0.8325, 0.8055, 0.8362, 0.8055, 0.8362, 0.8219, 0.8325, 0.8257, 0.8432, 0.8088, 0.8471, 0.8088, 0.4654, 0.8257, 0.4654, 0.8268, 0.4727, 0.8086, 0.4727, 0.8086, 0.4727, 0.8268, 0.4727, 0.8274, 0.4776, 0.8088, 0.4776, 0.8088, 0.4776, 0.8274, 0.4776, 0.8277, 0.4831, 0.8088, 0.4831, 0.8193, 0.828, 0.8337, 0.8229, 0.8373, 0.827, 0.8219, 0.8325, 0.8219, 0.8325, 0.8373, 0.827, 0.8429, 0.837, 0.8277, 0.8427, 0.8277, 0.4654, 0.8429, 0.4654, 0.8442, 0.4727, 0.8272, 0.4727, 0.8272, 0.4727, 0.8442, 0.4727, 0.845, 0.4776, 0.8275, 0.4776, 0.8275, 0.4776, 0.845, 0.4776, 0.8453, 0.4831, 0.8277, 0.4831, 0.8337, 0.8229, 0.845, 0.8168, 0.8493, 0.8204, 0.8373, 0.827, 0.8373, 0.827, 0.8493, 0.8204, 0.8566, 0.8296, 0.8453, 0.8361, 0.8453, 0.4654, 0.8566, 0.4654, 0.8579, 0.4727, 0.8447, 0.4727, 0.8447, 0.4727, 0.8579, 0.4727, 0.8587, 0.4776, 0.8451, 0.4776, 0.8451, 0.4776, 0.8587, 0.4776, 0.8589, 0.4831, 0.8453, 0.4831, 0.9558, 0.7226, 0.9577, 0.7123, 0.9637, 0.7125, 0.9617, 0.7236, 0.9617, 0.7236, 0.9637, 0.7125, 0.9769, 0.7141, 0.9749, 0.7257, 0.4654, 0.7257, 0.4654, 0.7141, 0.4727, 0.7136, 0.4727, 0.7257, 0.4727, 0.7257, 0.4727, 0.7136, 0.4776, 0.7132, 0.4776, 0.7257, 0.4776, 0.7257, 0.4776, 0.7132, 0.4831, 0.7131, 0.4831, 0.7257, 0.9506, 0.734, 0.9558, 0.7226, 0.9617, 0.7236, 0.9562, 0.7357, 0.9562, 0.7357, 0.9617, 0.7236, 0.9741, 0.7276, 0.9689, 0.7395, 0.4654, 0.7395, 0.4654, 0.7276, 0.4727, 0.7266, 0.4727, 0.7399, 0.4727, 0.7399, 0.4727, 0.7266, 0.4776, 0.7259, 0.4776, 0.7396, 0.4776, 0.7396, 0.4776, 0.7259, 0.4831, 0.7257, 0.4831, 0.7395, 0.9428, 0.7444, 0.9506, 0.734, 0.9562, 0.7357, 0.9481, 0.7469, 0.9481, 0.7469, 0.9562, 0.7357, 0.9674, 0.7415, 0.9598, 0.7524, 0.4654, 0.7524, 0.4654, 0.7415, 0.4727, 0.7404, 0.4727, 0.7529, 0.4727, 0.7529, 0.4727, 0.7404, 0.4776, 0.7397, 0.4776, 0.7525, 0.4776, 0.7525, 0.4776, 0.7397, 0.4831, 0.7395, 0.4831, 0.7524, 0.9338, 0.7524, 0.9428, 0.7444, 0.9481, 0.7469, 0.9385, 0.7555, 0.9385, 0.7555, 0.9481, 0.7469, 0.9577, 0.7543, 0.9491, 0.7623, 0.9491, 0.4654, 0.9577, 0.4654, 0.9588, 0.4727, 0.9485, 0.4727, 0.9485, 0.4727, 0.9588, 0.4727, 0.9596, 0.4776, 0.949, 0.4776, 0.949, 0.4776, 0.9596, 0.4776, 0.9598, 0.4831, 0.9491, 0.4831, 0.155, 0.1832, 0.06623, 0.2476, 0.06148, 0.2445, 0.1507, 0.1796, 0.1507, 0.1796, 0.06148, 0.2445, 0.05303, 0.2361, 0.1411, 0.1717, 0.1411, 0.4654, 0.05303, 0.4654, 0.05186, 0.4727, 0.1418, 0.4727, 0.1418, 0.4727, 0.05186, 0.4727, 0.05111, 0.4776, 0.1412, 0.4776, 0.1412, 0.4776, 0.05111, 0.4776, 0.05085, 0.4831, 0.1411, 0.4831, 0.04228, 0.2877, 0.04228, 0.7123, 0.03631, 0.7125, 0.03631, 0.2875, 0.03631, 0.2875, 0.03631, 0.7125, 0.02296, 0.7128, 0.02296, 0.2872, 0.4654, 0.2872, 0.4654, 0.7128, 0.4727, 0.713, 0.4727, 0.287, 0.4727, 0.287, 0.4727, 0.713, 0.4776, 0.7131, 0.4776, 0.2869, 0.4776, 0.2869, 0.4776, 0.7131, 0.4831, 0.7131, 0.4831, 0.2869, 0.2084, 0.4831, 0.7916, 0.4831, 0.7915, 0.4776, 0.2085, 0.4776, 0.2085, 0.4776, 0.7915, 0.4776, 0.7913, 0.4727, 0.2087, 0.4727, 0.2087, 0.4727, 0.7913, 0.4727, 0.791, 0.4654, 0.209, 0.4654, 0.209, 0.1513, 0.791, 0.1513, 0.7907, 0.1625, 0.2093, 0.1625, 0.2093, 0.1625, 0.7907, 0.1625, 0.7902, 0.1675, 0.2098, 0.1675, 0.8589, 0.4831, 0.9491, 0.4831, 0.9489, 0.4776, 0.8588, 0.4776, 0.8588, 0.4776, 0.9489, 0.4776, 0.9481, 0.4727, 0.8582, 0.4727, 0.8582, 0.4727, 0.9481, 0.4727, 0.947, 0.4654, 0.8589, 0.4654, 0.8589, 0.1717, 0.947, 0.2361, 0.9385, 0.2445, 0.8493, 0.1796, 0.8493, 0.1796, 0.9385, 0.2445, 0.9338, 0.2476, 0.845, 0.1832, 0.4831, 0.2869, 0.4831, 0.7131, 0.4776, 0.7131, 0.4776, 0.2869, 0.4776, 0.2869, 0.4776, 0.7131, 0.4727, 0.713, 0.4727, 0.287, 0.4727, 0.287, 0.4727, 0.713, 0.4654, 0.7128, 0.4654, 0.2872, 0.977, 0.2872, 0.977, 0.7128, 0.9637, 0.7125, 0.9637, 0.2875, 0.9637, 0.2875, 0.9637, 0.7125, 0.9577, 0.7123, 0.9577, 0.2877, 0.9491, 0.4831, 0.8589, 0.4831, 0.8588, 0.4776, 0.9489, 0.4776, 0.9489, 0.4776, 0.8588, 0.4776, 0.8582, 0.4727, 0.9481, 0.4727, 0.9481, 0.4727, 0.8582, 0.4727, 0.8589, 0.4654, 0.947, 0.4654, 0.947, 0.7639, 0.8589, 0.8283, 0.8493, 0.8204, 0.9385, 0.7555, 0.9385, 0.7555, 0.8493, 0.8204, 0.845, 0.8168, 0.9338, 0.7524, 0.7916, 0.4831, 0.2084, 0.4831, 0.2085, 0.4776, 0.7915, 0.4776, 0.7915, 0.4776, 0.2085, 0.4776, 0.2087, 0.4727, 0.7913, 0.4727, 0.7913, 0.4727, 0.2087, 0.4727, 0.209, 0.4654, 0.791, 0.4654, 0.791, 0.8487, 0.209, 0.8487, 0.2093, 0.8375, 0.7907, 0.8375, 0.7907, 0.8375, 0.2093, 0.8375, 0.2098, 0.8325, 0.7902, 0.8325, 0.1411, 0.4831, 0.05085, 0.4831, 0.05111, 0.4776, 0.1412, 0.4776, 0.1412, 0.4776, 0.05111, 0.4776, 0.05186, 0.4727, 0.1418, 0.4727, 0.1418, 0.4727, 0.05186, 0.4727, 0.05303, 0.4654, 0.1411, 0.4654, 0.1411, 0.8283, 0.05303, 0.7639, 0.06148, 0.7555, 0.1507, 0.8204, 0.1507, 0.8204, 0.06148, 0.7555, 0.06623, 0.7524, 0.155, 0.8168, 0.2084, 1.42, 0.2084, 0.4831, 0.1912, 0.4831, 0.1912, 1.42, 1.105, -0.1424, 1.125, -0.1406, 1.146, -0.1355, 1.166, -0.128, 1.181, -0.1194, 1.361, 0.0116, 1.372, 0.02198, 1.381, 0.03481, 1.387, 0.04783, 1.388, 0.05923, 1.388, 0.9408, 1.387, 0.9522, 1.381, 0.9652, 1.372, 0.978, 1.361, 0.9884, 1.181, 1.119, 1.166, 1.128, 1.146, 1.136, 1.125, 1.141, 1.105, 1.142, -0.1048, 1.142, -0.1247, 1.141, -0.1464, 1.136, -0.1664, 1.128, -0.1815, 1.119, -0.3607, 0.9884, -0.3718, 0.978, -0.3808, 0.9652, -0.3865, 0.9522, -0.3885, 0.9408, -0.3885, 0.05923, -0.3865, 0.04783, -0.3808, 0.03481, -0.3718, 0.02198, -0.3607, 0.0116, -0.1815, -0.1194, -0.1664, -0.128, -0.1464, -0.1355, -0.1247, -0.1406, -0.1048, -0.1424])
me_cube_001.update()

# ---- objects
ob_cube = bpy.data.objects.new('Cube', me_cube_001)

# ---- transforms, parenting, visibility, modifiers, constraints
ob_cube.location = (0.0, 0.0, 0.0)
_m = ob_cube.modifiers.new('Auto Smooth', 'NODES')
_m.node_group = ng_auto_smooth
_gi = [s.identifier for s in ng_auto_smooth.interface.items_tree if s.item_type == 'SOCKET' and s.in_out == 'INPUT']
_m[_gi[1]] = 0.5236  # Angle

# ---- collection membership
col_collection.objects.link(ob_cube)

# ---- scene / render settings (as saved in the file)
scene.frame_start = 1; scene.frame_end = 250; scene.frame_set(1)
scene.render.engine = 'BLENDER_EEVEE_NEXT'
scene.cycles.sampling_pattern = 'TABULATED_SOBOL'
scene.cycles.use_light_tree = False
scene.view_settings.view_transform = 'Filmic'
bpy.context.view_layer.update()

# ---- added for rendering (the .blend has no active camera and no usable light): camera, sun
cam_auto = bpy.data.cameras.new('AutoCamera')
cam_auto.lens = 50.0
cam_auto.sensor_width = 36.0
cam_auto.clip_end = 1000.0
ob_auto_camera = bpy.data.objects.new('AutoCamera', cam_auto)
scene.collection.objects.link(ob_auto_camera)
ob_auto_camera.location = (3.00254, -3.65118, 2.40203)
ob_auto_camera.rotation_euler = (1.09748, -7.21219e-08, 0.694738)
scene.camera = ob_auto_camera
light_auto_sun = bpy.data.lights.new('AutoSun', 'SUN')
light_auto_sun.energy = 3.0
light_auto_sun.angle = 0.0523599
ob_auto_sun = bpy.data.objects.new('AutoSun', light_auto_sun)
scene.collection.objects.link(ob_auto_sun)
ob_auto_sun.rotation_euler = (0.872665, 0.174533, 0.523599)
bpy.context.view_layer.update()
